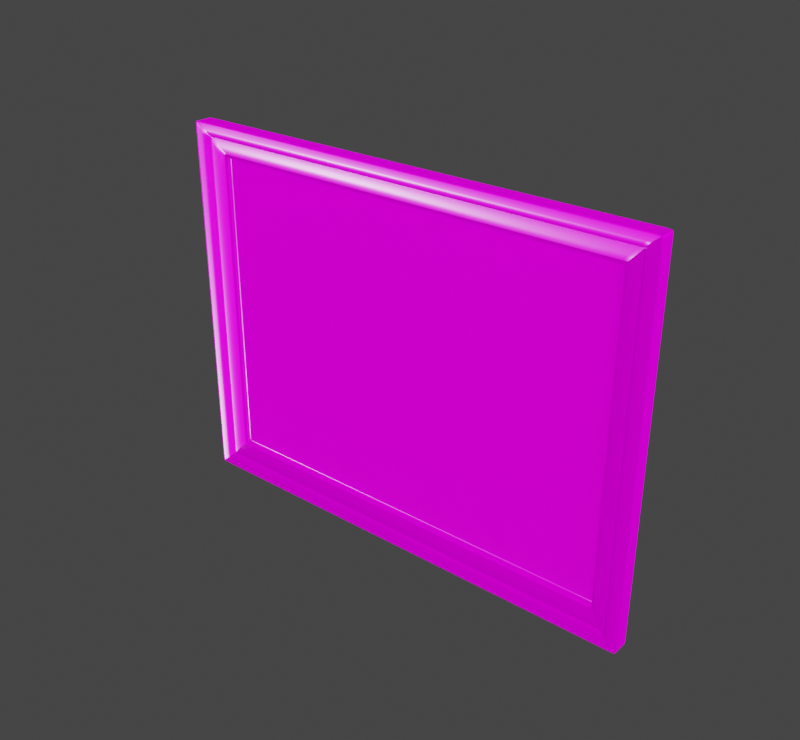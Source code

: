 # Source: fancy_picture_frame_01_4k.blend  (saved by Blender 2.93.20; exported with 4.5.12 LTS)
import bpy
from mathutils import Matrix  # noqa: F401  (used for matrix-valued properties, if any)

bpy.ops.wm.read_factory_settings(use_empty=True)
scene = bpy.context.scene
scene.name = 'Scene'

# ---- collections
col_fancy_picture_frame_01 = bpy.data.collections.new('fancy_picture_frame_01'); scene.collection.children.link(col_fancy_picture_frame_01)

# ---- images (referenced by path relative to the original .blend; pixels are not part of the script)
import os
ASSET_DIR = os.environ.get("B2B_ASSET_DIR", "")  # directory of the original .blend (textures are referenced by path, not embedded)
HERE = os.path.dirname(os.path.abspath(__file__))  # packed textures are extracted next to this script under _unpacked/

def load_image(name, relpath, width, height, colorspace="sRGB"):
    """Load a texture the original file referenced (path relative to the .blend, or extracted next to this script)."""
    p = next((c for c in (os.path.join(HERE, relpath), os.path.join(ASSET_DIR, relpath)) if relpath and os.path.exists(c)), "")
    if p:
        img = bpy.data.images.load(p, check_existing=True)
        img.name = name
    else:  # same state as the original file: an image datablock whose file is absent (Cycles renders it pink)
        img = bpy.data.images.new(name, width, height)
        img.source = "FILE"
        img.filepath = "//" + (relpath or name)
    img.colorspace_settings.name = colorspace
    return img
img_fancy_picture_frame_01_diff_png = load_image('fancy_picture_frame_01_diff.png', 'textures/fancy_picture_frame_01_diff_4k.jpg', 1024, 1024, 'sRGB')
img_fancy_picture_frame_01_rough_png = load_image('fancy_picture_frame_01_rough.png', 'textures/fancy_picture_frame_01_rough_4k.jpg', 1024, 1024, 'Non-Color')
img_fancy_picture_frame_01_nor_gl_png = load_image('fancy_picture_frame_01_nor_gl.png', 'textures/fancy_picture_frame_01_nor_gl_4k.exr', 1024, 1024, 'Non-Color')
img_fancy_picture_frame_01_canvas_diff_png = load_image('fancy_picture_frame_01_canvas_diff.png', 'textures/fancy_picture_frame_01_canvas_diff_4k.png', 1024, 1024, 'sRGB')
img_fancy_picture_frame_01_canvas_rough_png = load_image('fancy_picture_frame_01_canvas_rough.png', 'textures/fancy_picture_frame_01_canvas_rough_4k.png', 1024, 1024, 'Non-Color')
img_fancy_picture_frame_01_canvas_nor_gl_png = load_image('fancy_picture_frame_01_canvas_nor_gl.png', 'textures/fancy_picture_frame_01_canvas_nor_gl_4k.png', 1024, 1024, 'Non-Color')
img_teufelsberg_inner_2k_hdr_001 = load_image('teufelsberg_inner_2k.hdr.001', 'teufelsberg_inner_2k.hdr', 1024, 1024, 'Linear Rec.709')

# ---- materials (node trees are filled in below, after node groups)
mat_fancy_picture_frame_01 = bpy.data.materials.new('fancy_picture_frame_01')
mat_fancy_picture_frame_01_canvas = bpy.data.materials.new('fancy_picture_frame_01_canvas')

# ---- material node trees
mat_fancy_picture_frame_01.use_nodes = True; mat_fancy_picture_frame_01.node_tree.nodes.clear()
_N = mat_fancy_picture_frame_01.node_tree.nodes; _L = mat_fancy_picture_frame_01.node_tree.links
n0 = _N.new('ShaderNodeOutputMaterial'); n0.name = 'Material Output'; n0.location = (300, 300)
n1 = _N.new('ShaderNodeBsdfPrincipled'); n1.name = 'Principled BSDF'; n1.location = (10, 300)
n1.distribution = 'GGX'
n1.subsurface_method = 'BURLEY'
n1.inputs[3].default_value = 1.45
n1.inputs[27].default_value = (0.0, 0.0, 0.0, 1.0)
n1.inputs[28].default_value = 1.0
n2 = _N.new('ShaderNodeTexImage'); n2.name = 'Image Texture'; n2.location = (91, -33)
n2.label = 'Base Color'
n2.image = img_fancy_picture_frame_01_diff_png
n3 = _N.new('ShaderNodeTexImage'); n3.name = 'Image Texture.001'; n3.location = (91, -313)
n3.label = 'Roughness'
n3.image = img_fancy_picture_frame_01_rough_png
n4 = _N.new('ShaderNodeTexImage'); n4.name = 'Image Texture.002'; n4.location = (91, -593)
n4.label = 'Normal'
n4.image = img_fancy_picture_frame_01_nor_gl_png
n5 = _N.new('ShaderNodeNormalMap'); n5.name = 'Normal Map'; n5.location = (-240, -60)
n6 = _N.new('ShaderNodeMapping'); n6.name = 'Mapping'; n6.location = (233, -33)
n7 = _N.new('NodeReroute'); n7.name = 'Reroute'; n7.location = (41, -488)
n7.width = 16
n7.socket_idname = 'NodeSocketVector'
n8 = _N.new('ShaderNodeTexCoord'); n8.name = 'Texture Coordinate'; n8.location = (33, -33)
n9 = _N.new('NodeFrame'); n9.name = 'Frame'; n9.location = (-1273, 333)
n9.label = 'Mapping'
n9.width = 405
n10 = _N.new('NodeFrame'); n10.name = 'Frame.001'; n10.location = (-631, 533)
n10.label = 'Textures'
n10.width = 364
n2.parent = n10
n3.parent = n10
n4.parent = n10
n6.parent = n9
n7.parent = n10
n8.parent = n9
_L.new(n1.outputs[0], n0.inputs[0])
_L.new(n2.outputs[0], n1.inputs[0])
_L.new(n3.outputs[0], n1.inputs[2])
_L.new(n4.outputs[0], n5.inputs[1])
_L.new(n5.outputs[0], n1.inputs[5])
_L.new(n7.outputs[0], n2.inputs[0])
_L.new(n7.outputs[0], n3.inputs[0])
_L.new(n7.outputs[0], n4.inputs[0])
_L.new(n6.outputs[0], n7.inputs[0])
_L.new(n8.outputs[2], n6.inputs[0])
n0.is_active_output = True
mat_fancy_picture_frame_01_canvas.use_nodes = True; mat_fancy_picture_frame_01_canvas.node_tree.nodes.clear()
_N = mat_fancy_picture_frame_01_canvas.node_tree.nodes; _L = mat_fancy_picture_frame_01_canvas.node_tree.links
n0 = _N.new('ShaderNodeOutputMaterial'); n0.name = 'Material Output'; n0.location = (300, 300)
n1 = _N.new('ShaderNodeBsdfPrincipled'); n1.name = 'Principled BSDF'; n1.location = (10, 300)
n1.distribution = 'GGX'
n1.subsurface_method = 'BURLEY'
n1.inputs[3].default_value = 1.45
n1.inputs[27].default_value = (0.0, 0.0, 0.0, 1.0)
n1.inputs[28].default_value = 1.0
n2 = _N.new('ShaderNodeTexImage'); n2.name = 'Image Texture'; n2.location = (91, -33)
n2.label = 'Base Color'
n2.image = img_fancy_picture_frame_01_canvas_diff_png
n3 = _N.new('ShaderNodeTexImage'); n3.name = 'Image Texture.001'; n3.location = (91, -313)
n3.label = 'Roughness'
n3.image = img_fancy_picture_frame_01_canvas_rough_png
n4 = _N.new('ShaderNodeTexImage'); n4.name = 'Image Texture.002'; n4.location = (91, -593)
n4.label = 'Normal'
n4.image = img_fancy_picture_frame_01_canvas_nor_gl_png
n5 = _N.new('ShaderNodeNormalMap'); n5.name = 'Normal Map'; n5.location = (-240, -60)
n6 = _N.new('ShaderNodeMapping'); n6.name = 'Mapping'; n6.location = (233, -33)
n7 = _N.new('NodeReroute'); n7.name = 'Reroute'; n7.location = (41, -488)
n7.width = 16
n7.socket_idname = 'NodeSocketVector'
n8 = _N.new('ShaderNodeTexCoord'); n8.name = 'Texture Coordinate'; n8.location = (33, -33)
n9 = _N.new('NodeFrame'); n9.name = 'Frame'; n9.location = (-1273, 333)
n9.label = 'Mapping'
n9.width = 405
n10 = _N.new('NodeFrame'); n10.name = 'Frame.001'; n10.location = (-631, 533)
n10.label = 'Textures'
n10.width = 364
n2.parent = n10
n3.parent = n10
n4.parent = n10
n6.parent = n9
n7.parent = n10
n8.parent = n9
_L.new(n1.outputs[0], n0.inputs[0])
_L.new(n2.outputs[0], n1.inputs[0])
_L.new(n3.outputs[0], n1.inputs[2])
_L.new(n4.outputs[0], n5.inputs[1])
_L.new(n5.outputs[0], n1.inputs[5])
_L.new(n7.outputs[0], n2.inputs[0])
_L.new(n7.outputs[0], n3.inputs[0])
_L.new(n7.outputs[0], n4.inputs[0])
_L.new(n6.outputs[0], n7.inputs[0])
_L.new(n8.outputs[2], n6.inputs[0])
n0.is_active_output = True

# ---- world
world_world_001 = bpy.data.worlds.new('World.001'); scene.world = world_world_001
world_world_001.use_nodes = True; world_world_001.node_tree.nodes.clear()
_N = world_world_001.node_tree.nodes; _L = world_world_001.node_tree.links
n0 = _N.new('ShaderNodeOutputWorld'); n0.name = 'World Output'; n0.location = (450, 300)
n1 = _N.new('ShaderNodeBackground'); n1.name = 'Background.001'; n1.location = (22, 121)
n1.inputs[0].default_value = (0.05, 0.05, 0.05, 1.0)
n2 = _N.new('ShaderNodeMixShader'); n2.name = 'Mix Shader'; n2.location = (230, 316)
n3 = _N.new('ShaderNodeLightPath'); n3.name = 'Light Path'; n3.location = (54, 743)
n4 = _N.new('ShaderNodeTexCoord'); n4.name = 'Texture Coordinate'; n4.location = (-907, 368)
n5 = _N.new('ShaderNodeMapping'); n5.name = 'Mapping'; n5.location = (-707, 385)
n5.width = 240
n5.inputs[2].default_value = (0.0, 0.0, 3.142)
n6 = _N.new('ShaderNodeBackground'); n6.name = 'Background'; n6.location = (10, 300)
n6.inputs[1].default_value = 1.2
n7 = _N.new('ShaderNodeTexEnvironment'); n7.name = 'Environment Texture'; n7.location = (-397, 361)
n7.width = 329
n7.image = img_teufelsberg_inner_2k_hdr_001
_L.new(n6.outputs[0], n2.inputs[1])
_L.new(n5.outputs[0], n7.inputs[0])
_L.new(n4.outputs[0], n5.inputs[0])
_L.new(n2.outputs[0], n0.inputs[0])
_L.new(n3.outputs[0], n2.inputs[0])
_L.new(n1.outputs[0], n2.inputs[2])
_L.new(n7.outputs[0], n6.inputs[0])
n0.is_active_output = True
world_world_001.use_sun_shadow = False
world_world_001.sun_shadow_jitter_overblur = 0.0

# ---- meshes
me_plane_004 = bpy.data.meshes.new('Plane.004')
me_plane_004.from_pydata([(0.2922, -0.02189, 0.2241), (0.3008, -0.02189, 0.2314), (0.2748, -0.01669, 0.2054), (0.2826, -0.016, 0.2142), (0.2874, -0.02084, 0.2193), (0.2838, -0.01723, 0.2155), (0.2656, -0.01261, 0.1961), (0.2654, -0.008232, 0.1957), (0.2613, -0.008232, 0.192), (0.2613, -0.005225, 0.192), (0.2655, -0.009329, 0.1958), (0.2613, -0.007427, 0.192), (0.2662, -0.01288, 0.1968), (0.3008, -0.001899, 0.2314), (0.2603, -0.009329, 0.1958), (0.2603, -0.008232, 0.1957), (0.2598, -0.007427, 0.1924), (0.2598, -0.005225, 0.1924), (0.2775, -0.016, 0.2142), (0.2697, -0.01669, 0.2054), (0.2956, -0.02189, 0.2321), (0.2871, -0.02189, 0.2241), (0.2598, -0.008232, 0.1924), (0.2611, -0.01288, 0.1968), (0.2823, -0.02084, 0.2193), (0.2787, -0.01723, 0.2155), (0.2605, -0.01261, 0.1961), (0.2956, -0.001899, 0.2321), (0.3015, -0.02189, 0.2272), (0.2922, -0.02189, 0.2192), (0.2654, -0.008232, 0.1909), (0.2656, -0.01261, 0.1912), (0.2838, -0.01723, 0.2106), (0.2874, -0.02084, 0.2144), (0.2826, -0.016, 0.2093), (0.2619, -0.008232, 0.1905), (0.2748, -0.01669, 0.2005), (0.2619, -0.005225, 0.1905), (0.2655, -0.009329, 0.1909), (0.2619, -0.007427, 0.1905), (0.2662, -0.01288, 0.1919), (0.3015, -0.001899, 0.2272), (0.3008, -0.01993, 0.2314), (0.2956, -0.01993, 0.2321), (0.3015, -0.01993, 0.2272), (0.2993, -0.02189, 0.2302), (0.2942, -0.02189, 0.2308), (0.3001, -0.02189, 0.2259), (0.2922, -0.02189, 0.1899), (0.2654, -0.008232, 0.1653), (0.2838, -0.01723, 0.1824), (0.2826, -0.016, 0.1813), (0.2619, -0.008232, 0.1625), (0.2619, -0.005225, 0.1625), (0.2655, -0.009329, 0.1654), (0.2619, -0.007427, 0.1625), (0.2662, -0.01288, 0.1662), (0.3015, -0.02189, 0.1968), (0.2656, -0.01261, 0.1656), (0.2874, -0.02084, 0.1857), (0.2748, -0.01669, 0.1737), (0.3015, -0.001899, 0.1968), (0.3015, -0.01993, 0.1968), (0.3001, -0.02189, 0.1957), (0.2288, -0.009329, 0.1958), (0.2257, -0.007427, 0.1924), (0.2439, -0.016, 0.2142), (0.2598, -0.02189, 0.2321), (0.2481, -0.02084, 0.2193), (0.229, -0.01261, 0.1961), (0.2598, -0.001899, 0.2321), (0.2288, -0.008232, 0.1957), (0.2257, -0.005225, 0.1924), (0.237, -0.01669, 0.2054), (0.2524, -0.02189, 0.2241), (0.2257, -0.008232, 0.1924), (0.2295, -0.01288, 0.1968), (0.245, -0.01723, 0.2155), (0.2598, -0.01993, 0.2321), (0.2586, -0.02189, 0.2308), (0.2635, -0.001899, 0.1926), (0.2576, -0.001899, 0.1926), (0.2635, -0.001899, 0.1877), (0.2635, -0.001899, 0.1809), (0.2218, -0.001899, 0.1926), (0.2573, -0.001899, 0.2294), (0.299, -0.001899, 0.1942), (0.299, -0.001899, 0.2246), (0.2931, -0.001899, 0.2294), (0.2982, -0.001899, 0.2288), (0.3008, -0.003725, 0.2314), (0.2956, -0.003725, 0.2321), (0.3015, -0.003725, 0.2272), (0.3015, -0.003725, 0.1968), (0.2598, -0.003725, 0.2321), (0.2576, -0.001899, 0.1795), (0.2218, -0.001899, 0.1795), (0.2218, -0.001899, 0.1861), (0.2576, -0.001899, 0.1861), (-0.2922, -0.02189, 0.2241), (-0.3008, -0.02189, 0.2314), (-0.2748, -0.01669, 0.2054), (-0.2826, -0.016, 0.2142), (-0.2874, -0.02084, 0.2193), (-0.2838, -0.01723, 0.2155), (-0.2656, -0.01261, 0.1961), (-0.2654, -0.008232, 0.1957), (-0.2613, -0.008232, 0.192), (-0.2613, -0.005225, 0.192), (-0.2655, -0.009329, 0.1958), (-0.2613, -0.007427, 0.192), (-0.2662, -0.01288, 0.1968), (5.463e-17, -0.02189, 0.2241), (5.639e-17, -0.02189, 0.2321), (4.932e-17, -0.01669, 0.2054), (5.112e-17, -0.016, 0.2142), (5.332e-17, -0.02084, 0.2193), (5.167e-17, -0.01723, 0.2155), (4.635e-17, -0.01261, 0.1961), (4.529e-17, -0.008232, 0.1957), (4.456e-17, -0.008232, 0.1924), (4.389e-17, -0.005225, 0.1924), (4.556e-17, -0.009329, 0.1958), (4.438e-17, -0.007427, 0.1924), (4.655e-17, -0.01288, 0.1968), (-0.3008, -0.001899, 0.2314), (5.195e-17, -0.001899, 0.2321), (-0.2603, -0.009329, 0.1958), (-0.2603, -0.008232, 0.1957), (-0.2598, -0.007427, 0.1924), (-0.2598, -0.005225, 0.1924), (-0.2775, -0.016, 0.2142), (-0.2697, -0.01669, 0.2054), (-0.2956, -0.02189, 0.2321), (-0.2871, -0.02189, 0.2241), (-0.2598, -0.008232, 0.1924), (-0.2611, -0.01288, 0.1968), (-0.2823, -0.02084, 0.2193), (-0.2787, -0.01723, 0.2155), (-0.2605, -0.01261, 0.1961), (-0.2956, -0.001899, 0.2321), (-0.3015, -0.02189, 0.2272), (-0.2922, -0.02189, 0.2192), (-0.2654, -0.008232, 0.1909), (-0.2656, -0.01261, 0.1912), (-0.2838, -0.01723, 0.2106), (-0.2874, -0.02084, 0.2144), (-0.2826, -0.016, 0.2093), (-0.2619, -0.008232, 0.1905), (-0.2748, -0.01669, 0.2005), (-0.2619, -0.005225, 0.1905), (-0.2655, -0.009329, 0.1909), (-0.2619, -0.007427, 0.1905), (-0.2662, -0.01288, 0.1919), (-0.3015, -0.001899, 0.2272), (-0.3008, -0.01993, 0.2314), (5.595e-17, -0.01993, 0.2321), (-0.2956, -0.01993, 0.2321), (-0.3015, -0.01993, 0.2272), (-0.2993, -0.02189, 0.2302), (5.612e-17, -0.02189, 0.2308), (-0.2942, -0.02189, 0.2308), (-0.3001, -0.02189, 0.2259), (-0.2922, -0.02189, 0.1899), (-0.2654, -0.008232, 0.1653), (-0.2838, -0.01723, 0.1824), (-0.2826, -0.016, 0.1813), (-0.2619, -0.008232, 0.1625), (-0.2619, -0.005225, 0.1625), (-0.2655, -0.009329, 0.1654), (-0.2619, -0.007427, 0.1625), (-0.2662, -0.01288, 0.1662), (-0.3015, -0.02189, 0.1968), (-0.2656, -0.01261, 0.1656), (-0.2874, -0.02084, 0.1857), (-0.2748, -0.01669, 0.1737), (-0.3015, -0.001899, 0.1968), (-0.3015, -0.01993, 0.1968), (-0.3001, -0.02189, 0.1957), (-0.2288, -0.009329, 0.1958), (-0.2257, -0.007427, 0.1924), (-0.2439, -0.016, 0.2142), (-0.2598, -0.02189, 0.2321), (-0.2481, -0.02084, 0.2193), (-0.229, -0.01261, 0.1961), (-0.2598, -0.001899, 0.2321), (-0.2288, -0.008232, 0.1957), (-0.2257, -0.005225, 0.1924), (-0.237, -0.01669, 0.2054), (-0.2524, -0.02189, 0.2241), (-0.2257, -0.008232, 0.1924), (-0.2295, -0.01288, 0.1968), (-0.245, -0.01723, 0.2155), (-0.2598, -0.01993, 0.2321), (-0.2586, -0.02189, 0.2308), (-0.2635, -0.001899, 0.1926), (4.319e-17, -0.001899, 0.1926), (-0.2576, -0.001899, 0.1926), (-0.2635, -0.001899, 0.1877), (-0.2635, -0.001899, 0.1809), (-0.2218, -0.001899, 0.1926), (-0.2573, -0.001899, 0.2294), (5.137e-17, -0.001899, 0.2294), (-0.299, -0.001899, 0.1942), (-0.299, -0.001899, 0.2246), (-0.2931, -0.001899, 0.2294), (-0.2982, -0.001899, 0.2288), (-0.3008, -0.003725, 0.2314), (-0.2956, -0.003725, 0.2321), (-0.3015, -0.003725, 0.2272), (5.236e-17, -0.003725, 0.2321), (-0.3015, -0.003725, 0.1968), (-0.2598, -0.003725, 0.2321), (-0.2576, -0.001899, 0.1795), (-0.2218, -0.001899, 0.1795), (-0.2218, -0.001899, 0.1861), (-0.2576, -0.001899, 0.1861), (4.027e-17, -0.001899, 0.1795), (4.174e-17, -0.001899, 0.1861), (0.3014, -0.02189, 1.653e-09), (0.2922, -0.02189, 1.653e-09), (0.2922, -0.02189, -0.2241), (0.3008, -0.02189, -0.2314), (0.2748, -0.01669, -0.2054), (0.2826, -0.016, -0.2142), (0.2874, -0.02084, -0.2193), (0.2838, -0.01723, -0.2155), (0.2656, -0.01261, -0.1961), (0.2654, -0.008232, -0.1957), (0.2613, -0.008232, -0.192), (0.2748, -0.01669, 1.26e-09), (0.2826, -0.016, 1.208e-09), (0.2874, -0.02084, 1.574e-09), (0.2838, -0.01723, 1.301e-09), (0.2656, -0.01261, 9.518e-10), (0.2654, -0.008232, 6.215e-10), (0.2619, -0.008232, 6.215e-10), (0.2613, -0.005225, -0.192), (0.2619, -0.005225, 3.944e-10), (0.2655, -0.009329, -0.1958), (0.2655, -0.009329, 7.043e-10), (0.2613, -0.007427, -0.192), (0.2619, -0.007427, 5.607e-10), (0.2662, -0.01288, -0.1968), (0.2662, -0.01288, 9.727e-10), (0.3014, -0.001899, 1.434e-10), (0.3008, -0.001899, -0.2314), (0.2603, -0.009329, -0.1958), (0.2603, -0.008232, -0.1957), (0.2598, -0.007427, -0.1924), (0.2598, -0.005225, -0.1924), (0.2775, -0.016, -0.2142), (0.2697, -0.01669, -0.2054), (0.2956, -0.02189, -0.2321), (0.2871, -0.02189, -0.2241), (0.2598, -0.008232, -0.1924), (0.2611, -0.01288, -0.1968), (0.2823, -0.02084, -0.2193), (0.2787, -0.01723, -0.2155), (0.2605, -0.01261, -0.1961), (0.2956, -0.001899, -0.2321), (0.3015, -0.02189, -0.2272), (0.2922, -0.02189, -0.2192), (0.2654, -0.008232, -0.1909), (0.2656, -0.01261, -0.1912), (0.2838, -0.01723, -0.2106), (0.2874, -0.02084, -0.2144), (0.2826, -0.016, -0.2093), (0.2619, -0.008232, -0.1905), (0.2748, -0.01669, -0.2005), (0.2619, -0.005225, -0.1905), (0.2655, -0.009329, -0.1909), (0.2619, -0.007427, -0.1905), (0.2662, -0.01288, -0.1919), (0.3015, -0.001899, -0.2272), (0.3008, -0.01993, -0.2314), (0.3014, -0.01993, 1.504e-09), (0.2956, -0.01993, -0.2321), (0.3015, -0.01993, -0.2272), (0.3, -0.02189, 1.653e-09), (0.2993, -0.02189, -0.2302), (0.2942, -0.02189, -0.2308), (0.3001, -0.02189, -0.2259), (0.2922, -0.02189, -0.1899), (0.2654, -0.008232, -0.1653), (0.2838, -0.01723, -0.1824), (0.2826, -0.016, -0.1813), (0.2619, -0.008232, -0.1625), (0.2619, -0.005225, -0.1625), (0.2655, -0.009329, -0.1654), (0.2619, -0.007427, -0.1625), (0.2662, -0.01288, -0.1662), (0.3015, -0.02189, -0.1968), (0.2656, -0.01261, -0.1656), (0.2874, -0.02084, -0.1857), (0.2748, -0.01669, -0.1737), (0.3015, -0.001899, -0.1968), (0.3015, -0.01993, -0.1968), (0.3001, -0.02189, -0.1957), (0.2288, -0.009329, -0.1958), (0.2257, -0.007427, -0.1924), (0.2439, -0.016, -0.2142), (0.2598, -0.02189, -0.2321), (0.2481, -0.02084, -0.2193), (0.229, -0.01261, -0.1961), (0.2598, -0.001899, -0.2321), (0.2288, -0.008232, -0.1957), (0.2257, -0.005225, -0.1924), (0.237, -0.01669, -0.2054), (0.2524, -0.02189, -0.2241), (0.2257, -0.008232, -0.1924), (0.2295, -0.01288, -0.1968), (0.245, -0.01723, -0.2155), (0.2598, -0.01993, -0.2321), (0.2586, -0.02189, -0.2308), (0.2633, -0.001899, 1.434e-10), (0.2635, -0.001899, -0.1926), (0.2576, -0.001899, -0.1926), (0.2635, -0.001899, -0.1877), (0.2635, -0.001899, -0.1809), (0.2218, -0.001899, -0.1926), (0.2573, -0.001899, -0.2294), (0.299, -0.001899, -0.1942), (0.299, -0.001899, -0.2246), (0.2931, -0.001899, -0.2294), (0.2989, -0.001899, 1.434e-10), (0.2982, -0.001899, -0.2288), (0.3008, -0.003725, -0.2314), (0.3014, -0.003725, 2.813e-10), (0.2956, -0.003725, -0.2321), (0.3015, -0.003725, -0.2272), (0.3015, -0.003725, -0.1968), (0.2598, -0.003725, -0.2321), (0.2576, -0.001899, 1.434e-10), (0.2218, -0.001899, 1.434e-10), (0.2576, -0.001899, -0.1795), (0.2218, -0.001899, -0.1795), (0.2218, -0.001899, -0.1861), (0.2576, -0.001899, -0.1861), (-0.3014, -0.02189, 1.653e-09), (-0.2922, -0.02189, 1.653e-09), (-0.2922, -0.02189, -0.2241), (-0.3008, -0.02189, -0.2314), (-0.2748, -0.01669, -0.2054), (-0.2826, -0.016, -0.2142), (-0.2874, -0.02084, -0.2193), (-0.2838, -0.01723, -0.2155), (-0.2656, -0.01261, -0.1961), (-0.2654, -0.008232, -0.1957), (-0.2613, -0.008232, -0.192), (-0.2748, -0.01669, 1.26e-09), (-0.2826, -0.016, 1.208e-09), (-0.2874, -0.02084, 1.574e-09), (-0.2838, -0.01723, 1.301e-09), (-0.2656, -0.01261, 9.518e-10), (-0.2654, -0.008232, 6.215e-10), (-0.2619, -0.008232, 6.215e-10), (-0.2613, -0.005225, -0.192), (-0.2619, -0.005225, 3.944e-10), (-0.2655, -0.009329, -0.1958), (-0.2655, -0.009329, 7.043e-10), (-0.2613, -0.007427, -0.192), (-0.2619, -0.007427, 5.607e-10), (-0.2662, -0.01288, -0.1968), (-0.2662, -0.01288, 9.727e-10), (-4.49e-17, -0.02189, -0.2241), (-4.667e-17, -0.02189, -0.2321), (-4.19e-17, -0.01669, -0.2054), (-4.401e-17, -0.016, -0.2142), (-4.407e-17, -0.02084, -0.2193), (-4.402e-17, -0.01723, -0.2155), (-4.075e-17, -0.01261, -0.1961), (-4.164e-17, -0.008232, -0.1957), (-4.09e-17, -0.008232, -0.1924), (-4.157e-17, -0.005225, -0.1924), (-4.141e-17, -0.009329, -0.1958), (-4.108e-17, -0.007427, -0.1924), (-4.083e-17, -0.01288, -0.1968), (-0.3014, -0.001899, 1.434e-10), (-0.3008, -0.001899, -0.2314), (-5.111e-17, -0.001899, -0.2321), (-0.2603, -0.009329, -0.1958), (-0.2603, -0.008232, -0.1957), (-0.2598, -0.007427, -0.1924), (-0.2598, -0.005225, -0.1924), (-0.2775, -0.016, -0.2142), (-0.2697, -0.01669, -0.2054), (-0.2956, -0.02189, -0.2321), (-0.2871, -0.02189, -0.2241), (-0.2598, -0.008232, -0.1924), (-0.2611, -0.01288, -0.1968), (-0.2823, -0.02084, -0.2193), (-0.2787, -0.01723, -0.2155), (-0.2605, -0.01261, -0.1961), (-0.2956, -0.001899, -0.2321), (-0.3015, -0.02189, -0.2272), (-0.2922, -0.02189, -0.2192), (-0.2654, -0.008232, -0.1909), (-0.2656, -0.01261, -0.1912), (-0.2838, -0.01723, -0.2106), (-0.2874, -0.02084, -0.2144), (-0.2826, -0.016, -0.2093), (-0.2619, -0.008232, -0.1905), (-0.2748, -0.01669, -0.2005), (-0.2619, -0.005225, -0.1905), (-0.2655, -0.009329, -0.1909), (-0.2619, -0.007427, -0.1905), (-0.2662, -0.01288, -0.1919), (-0.3015, -0.001899, -0.2272), (-0.3008, -0.01993, -0.2314), (-4.71e-17, -0.01993, -0.2321), (-0.3014, -0.01993, 1.504e-09), (-0.2956, -0.01993, -0.2321), (-0.3015, -0.01993, -0.2272), (-0.3, -0.02189, 1.653e-09), (-0.2993, -0.02189, -0.2302), (-4.639e-17, -0.02189, -0.2308), (-0.2942, -0.02189, -0.2308), (-0.3001, -0.02189, -0.2259), (-0.2922, -0.02189, -0.1899), (-0.2654, -0.008232, -0.1653), (-0.2838, -0.01723, -0.1824), (-0.2826, -0.016, -0.1813), (-0.2619, -0.008232, -0.1625), (-0.2619, -0.005225, -0.1625), (-0.2655, -0.009329, -0.1654), (-0.2619, -0.007427, -0.1625), (-0.2662, -0.01288, -0.1662), (-0.3015, -0.02189, -0.1968), (-0.2656, -0.01261, -0.1656), (-0.2874, -0.02084, -0.1857), (-0.2748, -0.01669, -0.1737), (-0.3015, -0.001899, -0.1968), (-0.3015, -0.01993, -0.1968), (-0.3001, -0.02189, -0.1957), (-0.2288, -0.009329, -0.1958), (-0.2257, -0.007427, -0.1924), (-0.2439, -0.016, -0.2142), (-0.2598, -0.02189, -0.2321), (-0.2481, -0.02084, -0.2193), (-0.229, -0.01261, -0.1961), (-0.2598, -0.001899, -0.2321), (-0.2288, -0.008232, -0.1957), (-0.2257, -0.005225, -0.1924), (-0.237, -0.01669, -0.2054), (-0.2524, -0.02189, -0.2241), (-0.2257, -0.008232, -0.1924), (-0.2295, -0.01288, -0.1968), (-0.245, -0.01723, -0.2155), (-0.2598, -0.01993, -0.2321), (-0.2586, -0.02189, -0.2308), (-0.2633, -0.001899, 1.434e-10), (-0.2635, -0.001899, -0.1926), (-4.234e-17, -0.001899, -0.1926), (-0.2576, -0.001899, -0.1926), (-0.2635, -0.001899, -0.1877), (-0.2635, -0.001899, -0.1809), (-0.2218, -0.001899, -0.1926), (-0.2573, -0.001899, -0.2294), (-5.053e-17, -0.001899, -0.2294), (-0.299, -0.001899, -0.1942), (-0.299, -0.001899, -0.2246), (-0.2931, -0.001899, -0.2294), (-0.2989, -0.001899, 1.434e-10), (-0.2982, -0.001899, -0.2288), (-0.3008, -0.003725, -0.2314), (-0.3014, -0.003725, 2.813e-10), (-0.2956, -0.003725, -0.2321), (-0.3015, -0.003725, -0.2272), (-5.07e-17, -0.003725, -0.2321), (-0.3015, -0.003725, -0.1968), (-0.2598, -0.003725, -0.2321), (-0.2576, -0.001899, 1.434e-10), (-0.2218, -0.001899, 1.434e-10), (-0.2576, -0.001899, -0.1795), (-0.2218, -0.001899, -0.1795), (-0.2218, -0.001899, -0.1861), (-0.2576, -0.001899, -0.1861), (4.217e-19, -0.001899, 1.434e-10), (-3.943e-17, -0.001899, -0.1795), (-4.09e-17, -0.001899, -0.1861)], [], [(63, 48, 220, 279), (54, 49, 235, 240), (59, 50, 233, 232), (50, 51, 231, 233), (49, 52, 236, 235), (56, 58, 234, 244), (51, 60, 230, 231), (29, 0, 4, 33), (39, 11, 9, 37), (58, 54, 240, 234), (35, 8, 11, 39), (60, 56, 244, 230), (71, 64, 122, 119), (72, 65, 123, 121), (73, 66, 115, 114), (79, 67, 113, 160), (75, 71, 119, 120), (76, 73, 114, 124), (77, 68, 116, 117), (65, 75, 120, 123), (68, 74, 112, 116), (64, 69, 118, 122), (69, 76, 124, 118), (66, 77, 117, 115), (91, 90, 13, 27), (93, 328, 245, 61), (94, 91, 27, 70), (3, 5, 25, 18), (6, 12, 23, 26), (10, 6, 26, 14), (4, 0, 21, 24), (11, 8, 22, 16), (5, 4, 24, 25), (12, 2, 19, 23), (8, 7, 15, 22), (45, 1, 20, 46), (2, 3, 18, 19), (9, 11, 16, 17), (7, 10, 14, 15), (90, 92, 41, 13), (2, 12, 40, 36), (52, 35, 39, 55), (6, 10, 38, 31), (55, 39, 37, 53), (48, 29, 33, 59), (3, 2, 36, 34), (12, 6, 31, 40), (7, 8, 35, 30), (5, 3, 34, 32), (4, 5, 32, 33), (10, 7, 30, 38), (45, 0, 29, 47), (1, 28, 44, 42), (67, 20, 43, 78), (57, 219, 276, 62), (20, 1, 42, 43), (1, 45, 47, 28), (0, 45, 46, 21), (74, 79, 160, 112), (57, 63, 279, 219), (28, 47, 63, 57), (28, 57, 62, 44), (220, 48, 59, 232), (242, 55, 53, 238), (236, 52, 55, 242), (92, 93, 61, 41), (36, 40, 56, 60), (31, 38, 54, 58), (34, 36, 60, 51), (40, 31, 58, 56), (30, 35, 52, 49), (32, 34, 51, 50), (33, 32, 50, 59), (38, 30, 49, 54), (47, 29, 48, 63), (21, 46, 79, 74), (113, 67, 78, 156), (210, 94, 70, 126), (18, 25, 77, 66), (26, 23, 76, 69), (14, 26, 69, 64), (24, 21, 74, 68), (16, 22, 75, 65), (25, 24, 68, 77), (23, 19, 73, 76), (22, 15, 71, 75), (46, 20, 67, 79), (19, 18, 66, 73), (17, 16, 65, 72), (15, 14, 64, 71), (202, 85, 84, 196), (87, 86, 83, 82), (85, 88, 81, 84), (86, 325, 315, 83), (89, 87, 82, 80), (88, 89, 80, 81), (27, 13, 89, 88), (13, 41, 87, 89), (61, 245, 325, 86), (70, 27, 88, 85), (41, 61, 86, 87), (126, 70, 85, 202), (156, 78, 94, 210), (44, 62, 93, 92), (42, 44, 92, 90), (78, 43, 91, 94), (62, 276, 328, 93), (43, 42, 90, 91), (96, 95, 333, 334), (97, 98, 95, 96), (84, 81, 98, 97), (98, 81, 80, 82), (95, 98, 82, 83), (333, 95, 83, 315), (97, 96, 217, 218), (96, 334, 478, 217), (84, 97, 218, 196), (178, 414, 340, 163), (169, 360, 355, 164), (174, 352, 353, 165), (165, 353, 351, 166), (164, 355, 356, 167), (171, 364, 354, 173), (166, 351, 350, 175), (142, 146, 103, 99), (152, 150, 108, 110), (173, 354, 360, 169), (148, 152, 110, 107), (175, 350, 364, 171), (186, 119, 122, 179), (187, 121, 123, 180), (188, 114, 115, 181), (194, 160, 113, 182), (190, 120, 119, 186), (191, 124, 114, 188), (192, 117, 116, 183), (180, 123, 120, 190), (183, 116, 112, 189), (179, 122, 118, 184), (184, 118, 124, 191), (181, 115, 117, 192), (208, 140, 125, 207), (211, 176, 378, 466), (212, 185, 140, 208), (102, 131, 138, 104), (105, 139, 136, 111), (109, 127, 139, 105), (103, 137, 134, 99), (110, 129, 135, 107), (104, 138, 137, 103), (111, 136, 132, 101), (107, 135, 128, 106), (159, 161, 133, 100), (101, 132, 131, 102), (108, 130, 129, 110), (106, 128, 127, 109), (207, 125, 154, 209), (101, 149, 153, 111), (167, 170, 152, 148), (105, 144, 151, 109), (170, 168, 150, 152), (163, 174, 146, 142), (102, 147, 149, 101), (111, 153, 144, 105), (106, 143, 148, 107), (104, 145, 147, 102), (103, 146, 145, 104), (109, 151, 143, 106), (159, 162, 142, 99), (100, 155, 158, 141), (182, 193, 157, 133), (172, 177, 411, 339), (133, 157, 155, 100), (100, 141, 162, 159), (99, 134, 161, 159), (189, 112, 160, 194), (172, 339, 414, 178), (141, 172, 178, 162), (141, 158, 177, 172), (340, 352, 174, 163), (362, 358, 168, 170), (356, 362, 170, 167), (209, 154, 176, 211), (149, 175, 171, 153), (144, 173, 169, 151), (147, 166, 175, 149), (153, 171, 173, 144), (143, 164, 167, 148), (145, 165, 166, 147), (146, 174, 165, 145), (151, 169, 164, 143), (162, 178, 163, 142), (134, 189, 194, 161), (113, 156, 193, 182), (210, 126, 185, 212), (131, 181, 192, 138), (139, 184, 191, 136), (127, 179, 184, 139), (137, 183, 189, 134), (129, 180, 190, 135), (138, 192, 183, 137), (136, 191, 188, 132), (135, 190, 186, 128), (161, 194, 182, 133), (132, 188, 181, 131), (130, 187, 180, 129), (128, 186, 179, 127), (202, 196, 200, 201), (204, 198, 199, 203), (201, 200, 197, 205), (203, 199, 451, 463), (206, 195, 198, 204), (205, 197, 195, 206), (140, 205, 206, 125), (125, 206, 204, 154), (176, 203, 463, 378), (185, 201, 205, 140), (154, 204, 203, 176), (126, 202, 201, 185), (156, 210, 212, 193), (158, 209, 211, 177), (155, 207, 209, 158), (193, 212, 208, 157), (177, 211, 466, 411), (157, 208, 207, 155), (214, 473, 472, 213), (215, 214, 213, 216), (200, 215, 216, 197), (216, 198, 195, 197), (213, 199, 198, 216), (472, 451, 199, 213), (215, 218, 217, 214), (214, 217, 478, 473), (200, 196, 218, 215), (298, 279, 220, 283), (289, 240, 235, 284), (294, 232, 233, 285), (285, 233, 231, 286), (284, 235, 236, 287), (291, 244, 234, 293), (286, 231, 230, 295), (262, 266, 225, 221), (272, 270, 237, 241), (293, 234, 240, 289), (268, 272, 241, 229), (295, 230, 244, 291), (306, 372, 375, 299), (307, 374, 376, 300), (308, 367, 368, 301), (314, 416, 366, 302), (310, 373, 372, 306), (311, 377, 367, 308), (312, 370, 369, 303), (300, 376, 373, 310), (303, 369, 365, 309), (299, 375, 371, 304), (304, 371, 377, 311), (301, 368, 370, 312), (329, 260, 246, 327), (331, 296, 245, 328), (332, 305, 260, 329), (224, 251, 258, 226), (227, 259, 256, 243), (239, 247, 259, 227), (225, 257, 254, 221), (241, 249, 255, 229), (226, 258, 257, 225), (243, 256, 252, 223), (229, 255, 248, 228), (280, 281, 253, 222), (223, 252, 251, 224), (237, 250, 249, 241), (228, 248, 247, 239), (327, 246, 274, 330), (223, 269, 273, 243), (287, 290, 272, 268), (227, 264, 271, 239), (290, 288, 270, 272), (283, 294, 266, 262), (224, 267, 269, 223), (243, 273, 264, 227), (228, 263, 268, 229), (226, 265, 267, 224), (225, 266, 265, 226), (239, 271, 263, 228), (280, 282, 262, 221), (222, 275, 278, 261), (302, 313, 277, 253), (292, 297, 276, 219), (253, 277, 275, 222), (222, 261, 282, 280), (221, 254, 281, 280), (309, 365, 416, 314), (292, 219, 279, 298), (261, 292, 298, 282), (261, 278, 297, 292), (220, 232, 294, 283), (242, 238, 288, 290), (236, 242, 290, 287), (330, 274, 296, 331), (269, 295, 291, 273), (264, 293, 289, 271), (267, 286, 295, 269), (273, 291, 293, 264), (263, 284, 287, 268), (265, 285, 286, 267), (266, 294, 285, 265), (271, 289, 284, 263), (282, 298, 283, 262), (254, 309, 314, 281), (366, 410, 313, 302), (469, 380, 305, 332), (251, 301, 312, 258), (259, 304, 311, 256), (247, 299, 304, 259), (257, 303, 309, 254), (249, 300, 310, 255), (258, 312, 303, 257), (256, 311, 308, 252), (255, 310, 306, 248), (281, 314, 302, 253), (252, 308, 301, 251), (250, 307, 300, 249), (248, 306, 299, 247), (459, 453, 320, 321), (323, 318, 319, 322), (321, 320, 317, 324), (322, 319, 315, 325), (326, 316, 318, 323), (324, 317, 316, 326), (260, 324, 326, 246), (246, 326, 323, 274), (296, 322, 325, 245), (305, 321, 324, 260), (274, 323, 322, 296), (380, 459, 321, 305), (410, 469, 332, 313), (278, 330, 331, 297), (275, 327, 330, 278), (313, 332, 329, 277), (297, 331, 328, 276), (277, 329, 327, 275), (336, 334, 333, 335), (337, 336, 335, 338), (320, 337, 338, 317), (338, 318, 316, 317), (335, 319, 318, 338), (333, 315, 319, 335), (337, 480, 479, 336), (336, 479, 478, 334), (320, 453, 480, 337), (434, 419, 340, 414), (425, 420, 355, 360), (430, 421, 353, 352), (421, 422, 351, 353), (420, 423, 356, 355), (427, 429, 354, 364), (422, 431, 350, 351), (396, 341, 345, 400), (406, 361, 357, 404), (429, 425, 360, 354), (402, 349, 361, 406), (431, 427, 364, 350), (442, 435, 375, 372), (443, 436, 376, 374), (444, 437, 368, 367), (450, 438, 366, 416), (446, 442, 372, 373), (447, 444, 367, 377), (448, 439, 369, 370), (436, 446, 373, 376), (439, 445, 365, 369), (435, 440, 371, 375), (440, 447, 377, 371), (437, 448, 370, 368), (467, 465, 379, 394), (470, 466, 378, 432), (471, 467, 394, 441), (344, 346, 392, 385), (347, 363, 390, 393), (359, 347, 393, 381), (345, 341, 388, 391), (361, 349, 389, 383), (346, 345, 391, 392), (363, 343, 386, 390), (349, 348, 382, 389), (415, 342, 387, 417), (343, 344, 385, 386), (357, 361, 383, 384), (348, 359, 381, 382), (465, 468, 408, 379), (343, 363, 407, 403), (423, 402, 406, 426), (347, 359, 405, 398), (426, 406, 404, 424), (419, 396, 400, 430), (344, 343, 403, 401), (363, 347, 398, 407), (348, 349, 402, 397), (346, 344, 401, 399), (345, 346, 399, 400), (359, 348, 397, 405), (415, 341, 396, 418), (342, 395, 413, 409), (438, 387, 412, 449), (428, 339, 411, 433), (387, 342, 409, 412), (342, 415, 418, 395), (341, 415, 417, 388), (445, 450, 416, 365), (428, 434, 414, 339), (395, 418, 434, 428), (395, 428, 433, 413), (340, 419, 430, 352), (362, 426, 424, 358), (356, 423, 426, 362), (468, 470, 432, 408), (403, 407, 427, 431), (398, 405, 425, 429), (401, 403, 431, 422), (407, 398, 429, 427), (397, 402, 423, 420), (399, 401, 422, 421), (400, 399, 421, 430), (405, 397, 420, 425), (418, 396, 419, 434), (388, 417, 450, 445), (366, 438, 449, 410), (469, 471, 441, 380), (385, 392, 448, 437), (393, 390, 447, 440), (381, 393, 440, 435), (391, 388, 445, 439), (383, 389, 446, 436), (392, 391, 439, 448), (390, 386, 444, 447), (389, 382, 442, 446), (417, 387, 438, 450), (386, 385, 437, 444), (384, 383, 436, 443), (382, 381, 435, 442), (459, 458, 457, 453), (461, 460, 456, 455), (458, 462, 454, 457), (460, 463, 451, 456), (464, 461, 455, 452), (462, 464, 452, 454), (394, 379, 464, 462), (379, 408, 461, 464), (432, 378, 463, 460), (441, 394, 462, 458), (408, 432, 460, 461), (380, 441, 458, 459), (410, 449, 471, 469), (413, 433, 470, 468), (409, 413, 468, 465), (449, 412, 467, 471), (433, 411, 466, 470), (412, 409, 465, 467), (475, 474, 472, 473), (476, 477, 474, 475), (457, 454, 477, 476), (477, 454, 452, 455), (474, 477, 455, 456), (472, 474, 456, 451), (476, 475, 479, 480), (475, 473, 478, 479), (457, 476, 480, 453)])
me_plane_004.polygons.foreach_set('use_smooth', [True] * 468)
_uv = me_plane_004.uv_layers.new(name='UVMap')
_uv.uv.foreach_set('vector', [0.0638, 0.8531, 0.07324, 0.8404, 0.3818, 0.8405, 0.3818, 0.8531, 0.09031, 0.9441, 0.09045, 0.9423, 0.359, 0.9423, 0.359, 0.9441, 0.08001, 0.8324, 0.08543, 0.8241, 0.3818, 0.8242, 0.3818, 0.8325, 0.08543, 0.8241, 0.08719, 0.8212, 0.3818, 0.8214, 0.3818, 0.8242, 0.5851, 0.6624, 0.5794, 0.6578, 0.5794, 0.3936, 0.5851, 0.3936, 0.08902, 0.9506, 0.08991, 0.9495, 0.359, 0.9495, 0.359, 0.9506, 0.06446, 0.9785, 0.07684, 0.9658, 0.359, 0.9658, 0.359, 0.9785, 0.02553, 0.8405, 0.01753, 0.8405, 0.02539, 0.8324, 0.03335, 0.8324, 0.578, 0.7031, 0.5778, 0.7055, 0.5744, 0.7054, 0.5745, 0.703, 0.08991, 0.9495, 0.09031, 0.9441, 0.359, 0.9441, 0.359, 0.9495, 0.5794, 0.7032, 0.5788, 0.7057, 0.5778, 0.7055, 0.578, 0.7031, 0.07684, 0.9658, 0.08902, 0.9506, 0.359, 0.9506, 0.359, 0.9658, 0.7738, 0.1611, 0.7755, 0.161, 0.7755, 0.5328, 0.7738, 0.5328, 0.07268, 0.03057, 0.07268, 0.027, 0.4397, 0.02699, 0.4397, 0.03058, 0.7974, 0.1477, 0.8117, 0.1365, 0.8117, 0.5328, 0.7974, 0.5328, 0.962, 0.08725, 0.964, 0.0852, 0.964, 0.5073, 0.962, 0.5073, 0.07268, 0.02569, 0.06767, 0.02031, 0.4397, 0.02029, 0.4397, 0.02568, 0.782, 0.1599, 0.7974, 0.1477, 0.7974, 0.5328, 0.782, 0.5328, 0.9345, 0.1094, 0.9431, 0.1042, 0.9431, 0.5073, 0.9345, 0.5073, 0.07268, 0.027, 0.07268, 0.02569, 0.4397, 0.02568, 0.4397, 0.02699, 0.9431, 0.1042, 0.9511, 0.09732, 0.9511, 0.5073, 0.9431, 0.5073, 0.7755, 0.161, 0.7809, 0.1608, 0.7809, 0.5328, 0.7755, 0.5328, 0.7809, 0.1608, 0.782, 0.1599, 0.782, 0.5328, 0.7809, 0.5328, 0.9317, 0.1111, 0.9345, 0.1094, 0.9345, 0.5073, 0.9317, 0.5073, 0.9935, 0.02712, 0.9935, 0.01864, 0.9964, 0.01864, 0.9965, 0.02711, 0.06206, 0.885, 0.3818, 0.8849, 0.3818, 0.8879, 0.06206, 0.8879, 0.9935, 0.08519, 0.9935, 0.02712, 0.9965, 0.02711, 0.9965, 0.08519, 0.9317, 0.04823, 0.9345, 0.04623, 0.9345, 0.05456, 0.9317, 0.05655, 0.7809, 0.1012, 0.782, 0.1002, 0.782, 0.1085, 0.7809, 0.1095, 0.7755, 0.1015, 0.7809, 0.1012, 0.7809, 0.1095, 0.7755, 0.1098, 0.9431, 0.04037, 0.9512, 0.03248, 0.9511, 0.04086, 0.9431, 0.04871, 0.01493, 0.02725, 0.01479, 0.02613, 0.01725, 0.02566, 0.01736, 0.02701, 0.9345, 0.04623, 0.9431, 0.04037, 0.9431, 0.04871, 0.9345, 0.05456, 0.782, 0.1002, 0.7974, 0.08632, 0.7974, 0.09465, 0.782, 0.1085, 0.01479, 0.02613, 0.008615, 0.02003, 0.01663, 0.02028, 0.01725, 0.02566, 0.9614, 0.02104, 0.9637, 0.01882, 0.9641, 0.02722, 0.9621, 0.02948, 0.7974, 0.08632, 0.8117, 0.07368, 0.8117, 0.082, 0.7974, 0.09465, 0.01504, 0.03063, 0.01493, 0.02725, 0.01736, 0.02701, 0.01744, 0.03055, 0.7738, 0.1016, 0.7755, 0.1015, 0.7755, 0.1098, 0.7738, 0.1099, 0.005692, 0.8849, 0.01269, 0.8849, 0.01268, 0.8879, 0.005686, 0.8879, 0.02529, 0.9658, 0.03935, 0.9506, 0.0473, 0.9506, 0.03323, 0.9658, 0.5794, 0.6578, 0.5794, 0.7032, 0.578, 0.7031, 0.5781, 0.6578, 0.04037, 0.9495, 0.04084, 0.9441, 0.04878, 0.9441, 0.04832, 0.9495, 0.5781, 0.6578, 0.578, 0.7031, 0.5745, 0.703, 0.5745, 0.6578, 0.07324, 0.8404, 0.02553, 0.8405, 0.03335, 0.8324, 0.08001, 0.8324, 0.011, 0.9785, 0.02529, 0.9658, 0.03323, 0.9658, 0.01894, 0.9785, 0.03935, 0.9506, 0.04037, 0.9495, 0.04832, 0.9495, 0.0473, 0.9506, 0.5854, 0.7113, 0.5788, 0.7057, 0.5794, 0.7032, 0.5851, 0.7037, 0.03165, 0.8241, 0.03369, 0.8213, 0.04164, 0.8213, 0.0396, 0.8241, 0.02539, 0.8324, 0.03165, 0.8241, 0.0396, 0.8241, 0.03335, 0.8324, 0.04084, 0.9441, 0.041, 0.9423, 0.04894, 0.9423, 0.04878, 0.9441, 0.007781, 0.8523, 0.01753, 0.8405, 0.02553, 0.8405, 0.01473, 0.8532, 0.00593, 0.8551, 0.01284, 0.8555, 0.01276, 0.8586, 0.005785, 0.8584, 0.964, 0.0852, 0.9641, 0.02722, 0.9672, 0.02718, 0.9672, 0.0852, 0.06206, 0.8554, 0.3818, 0.8554, 0.3818, 0.8586, 0.06207, 0.8586, 0.9641, 0.02722, 0.9637, 0.01882, 0.967, 0.01873, 0.9672, 0.02718, 0.00593, 0.8551, 0.007781, 0.8523, 0.01473, 0.8532, 0.01284, 0.8555, 0.9512, 0.03248, 0.9614, 0.02104, 0.9621, 0.02948, 0.9511, 0.04086, 0.9511, 0.09732, 0.962, 0.08725, 0.962, 0.5073, 0.9511, 0.5073, 0.06206, 0.8554, 0.0638, 0.8531, 0.3818, 0.8531, 0.3818, 0.8554, 0.01284, 0.8555, 0.01473, 0.8532, 0.0638, 0.8531, 0.06206, 0.8554, 0.01284, 0.8555, 0.06206, 0.8554, 0.06207, 0.8586, 0.01276, 0.8586, 0.3818, 0.8405, 0.07324, 0.8404, 0.08001, 0.8324, 0.3818, 0.8325, 0.578, 0.3936, 0.5781, 0.6578, 0.5745, 0.6578, 0.5744, 0.3936, 0.5794, 0.3936, 0.5794, 0.6578, 0.5781, 0.6578, 0.578, 0.3936, 0.01269, 0.8849, 0.06206, 0.885, 0.06206, 0.8879, 0.01268, 0.8879, 0.03323, 0.9658, 0.0473, 0.9506, 0.08902, 0.9506, 0.07684, 0.9658, 0.04832, 0.9495, 0.04878, 0.9441, 0.09031, 0.9441, 0.08991, 0.9495, 0.01894, 0.9785, 0.03323, 0.9658, 0.07684, 0.9658, 0.06446, 0.9785, 0.0473, 0.9506, 0.04832, 0.9495, 0.08991, 0.9495, 0.08902, 0.9506, 0.5851, 0.7037, 0.5794, 0.7032, 0.5794, 0.6578, 0.5851, 0.6624, 0.0396, 0.8241, 0.04164, 0.8213, 0.08719, 0.8212, 0.08543, 0.8241, 0.03335, 0.8324, 0.0396, 0.8241, 0.08543, 0.8241, 0.08001, 0.8324, 0.04878, 0.9441, 0.04894, 0.9423, 0.09045, 0.9423, 0.09031, 0.9441, 0.01473, 0.8532, 0.02553, 0.8405, 0.07324, 0.8404, 0.0638, 0.8531, 0.9511, 0.04086, 0.9621, 0.02948, 0.962, 0.08725, 0.9511, 0.09732, 0.964, 0.5073, 0.964, 0.0852, 0.9672, 0.0852, 0.9672, 0.5073, 0.9935, 0.5073, 0.9935, 0.08519, 0.9965, 0.08519, 0.9965, 0.5073, 0.9317, 0.05655, 0.9345, 0.05456, 0.9345, 0.1094, 0.9317, 0.1111, 0.7809, 0.1095, 0.782, 0.1085, 0.782, 0.1599, 0.7809, 0.1608, 0.7755, 0.1098, 0.7809, 0.1095, 0.7809, 0.1608, 0.7755, 0.161, 0.9431, 0.04871, 0.9511, 0.04086, 0.9511, 0.09732, 0.9431, 0.1042, 0.01736, 0.02701, 0.01725, 0.02566, 0.07268, 0.02569, 0.07268, 0.027, 0.9345, 0.05456, 0.9431, 0.04871, 0.9431, 0.1042, 0.9345, 0.1094, 0.782, 0.1085, 0.7974, 0.09465, 0.7974, 0.1477, 0.782, 0.1599, 0.01725, 0.02566, 0.01663, 0.02028, 0.06767, 0.02031, 0.07268, 0.02569, 0.9621, 0.02948, 0.9641, 0.02722, 0.964, 0.0852, 0.962, 0.08725, 0.7974, 0.09465, 0.8117, 0.082, 0.8117, 0.1365, 0.7974, 0.1477, 0.01744, 0.03055, 0.01736, 0.02701, 0.07268, 0.027, 0.07268, 0.03057, 0.7738, 0.1099, 0.7755, 0.1098, 0.7755, 0.161, 0.7738, 0.1611, 0.01367, 0.3864, 0.01367, 0.08775, 0.05645, 0.129, 0.05645, 0.3864, 0.01934, 0.03939, 0.05464, 0.03941, 0.06997, 0.08061, 0.06212, 0.08061, 0.01367, 0.08775, 0.01367, 0.04624, 0.05645, 0.08746, 0.05645, 0.129, 0.05464, 0.03941, 0.28, 0.03955, 0.28, 0.08078, 0.06997, 0.08061, 0.01444, 0.04026, 0.01934, 0.03939, 0.06212, 0.08061, 0.05645, 0.08061, 0.01367, 0.04624, 0.01444, 0.04026, 0.05645, 0.08061, 0.05645, 0.08746, 0.01064, 0.04332, 0.01141, 0.03734, 0.01444, 0.04026, 0.01367, 0.04624, 0.01141, 0.03734, 0.01631, 0.03646, 0.01934, 0.03939, 0.01444, 0.04026, 0.0516, 0.03649, 0.28, 0.03663, 0.28, 0.03955, 0.05464, 0.03941, 0.01063, 0.08483, 0.01064, 0.04332, 0.01367, 0.04624, 0.01367, 0.08775, 0.01631, 0.03646, 0.0516, 0.03649, 0.05464, 0.03941, 0.01934, 0.03939, 0.01064, 0.3864, 0.01063, 0.08483, 0.01367, 0.08775, 0.01367, 0.3864, 0.9672, 0.5073, 0.9672, 0.0852, 0.9935, 0.08519, 0.9935, 0.5073, 0.01276, 0.8586, 0.06207, 0.8586, 0.06206, 0.885, 0.01269, 0.8849, 0.005785, 0.8584, 0.01276, 0.8586, 0.01269, 0.8849, 0.005692, 0.8849, 0.9672, 0.0852, 0.9672, 0.02718, 0.9935, 0.02712, 0.9935, 0.08519, 0.06207, 0.8586, 0.3818, 0.8586, 0.3818, 0.8849, 0.06206, 0.885, 0.9672, 0.02718, 0.967, 0.01873, 0.9935, 0.01864, 0.9935, 0.02712, 0.07168, 0.129, 0.07168, 0.08746, 0.28, 0.08746, 0.28, 0.129, 0.06399, 0.129, 0.06399, 0.08746, 0.07168, 0.08746, 0.07168, 0.129, 0.05645, 0.129, 0.05645, 0.08746, 0.06399, 0.08746, 0.06399, 0.129, 0.06399, 0.08746, 0.05645, 0.08746, 0.05645, 0.08061, 0.06212, 0.08061, 0.07168, 0.08746, 0.06399, 0.08746, 0.06212, 0.08061, 0.06997, 0.08061, 0.28, 0.08746, 0.07168, 0.08746, 0.06997, 0.08061, 0.28, 0.08078, 0.06399, 0.129, 0.07168, 0.129, 0.07168, 0.3864, 0.06399, 0.3864, 0.07168, 0.129, 0.28, 0.129, 0.28, 0.3864, 0.07168, 0.3864, 0.05645, 0.129, 0.06399, 0.129, 0.06399, 0.3864, 0.05645, 0.3864, 0.6997, 0.7748, 0.3818, 0.7747, 0.3818, 0.7622, 0.6903, 0.7621, 0.6308, 0.895, 0.3621, 0.895, 0.3621, 0.8932, 0.6307, 0.8932, 0.6835, 0.754, 0.3818, 0.7542, 0.3818, 0.7459, 0.6781, 0.7458, 0.6781, 0.7458, 0.3818, 0.7459, 0.3818, 0.7431, 0.6763, 0.7429, 0.6064, 0.1248, 0.6064, 0.3936, 0.6006, 0.3936, 0.6006, 0.1294, 0.6321, 0.9015, 0.3621, 0.9015, 0.3621, 0.9003, 0.6312, 0.9003, 0.6567, 0.9294, 0.3621, 0.9294, 0.3621, 0.9167, 0.6443, 0.9167, 0.738, 0.7621, 0.7302, 0.7541, 0.7381, 0.7541, 0.746, 0.7622, 0.5993, 0.0841, 0.5958, 0.0842, 0.5957, 0.08181, 0.5991, 0.08168, 0.6312, 0.9003, 0.3621, 0.9003, 0.3621, 0.895, 0.6308, 0.895, 0.6007, 0.08398, 0.5993, 0.0841, 0.5991, 0.08168, 0.6001, 0.08153, 0.6443, 0.9167, 0.3621, 0.9167, 0.3621, 0.9015, 0.6321, 0.9015, 0.7738, 0.9045, 0.7738, 0.5328, 0.7755, 0.5328, 0.7755, 0.9046, 0.8069, 0.03057, 0.4397, 0.03058, 0.4397, 0.02699, 0.8069, 0.027, 0.7974, 0.9179, 0.7974, 0.5328, 0.8117, 0.5328, 0.8117, 0.929, 0.962, 0.9274, 0.962, 0.5073, 0.964, 0.5073, 0.964, 0.9295, 0.8069, 0.02569, 0.4397, 0.02568, 0.4397, 0.02029, 0.8119, 0.02031, 0.782, 0.9057, 0.782, 0.5328, 0.7974, 0.5328, 0.7974, 0.9179, 0.9345, 0.9053, 0.9345, 0.5073, 0.9431, 0.5073, 0.9431, 0.9105, 0.8069, 0.027, 0.4397, 0.02699, 0.4397, 0.02568, 0.8069, 0.02569, 0.9431, 0.9105, 0.9431, 0.5073, 0.9511, 0.5073, 0.9511, 0.9174, 0.7755, 0.9046, 0.7755, 0.5328, 0.7809, 0.5328, 0.7809, 0.9048, 0.7809, 0.9048, 0.7809, 0.5328, 0.782, 0.5328, 0.782, 0.9057, 0.9316, 0.9036, 0.9317, 0.5073, 0.9345, 0.5073, 0.9345, 0.9053, 0.9935, 0.9876, 0.9965, 0.9876, 0.9964, 0.996, 0.9935, 0.996, 0.7015, 0.8066, 0.7015, 0.8096, 0.3818, 0.8095, 0.3818, 0.8066, 0.9935, 0.9295, 0.9965, 0.9295, 0.9965, 0.9876, 0.9935, 0.9876, 0.9317, 0.9665, 0.9317, 0.9581, 0.9345, 0.9601, 0.9345, 0.9685, 0.7809, 0.9644, 0.7809, 0.956, 0.782, 0.957, 0.782, 0.9654, 0.7755, 0.9641, 0.7755, 0.9558, 0.7809, 0.956, 0.7809, 0.9644, 0.9431, 0.9743, 0.9431, 0.966, 0.9511, 0.9738, 0.9512, 0.9822, 0.8647, 0.02725, 0.8622, 0.02701, 0.8623, 0.02566, 0.8648, 0.02613, 0.9345, 0.9685, 0.9345, 0.9601, 0.9431, 0.966, 0.9431, 0.9743, 0.782, 0.9654, 0.782, 0.957, 0.7974, 0.9709, 0.7974, 0.9793, 0.8648, 0.02613, 0.8623, 0.02566, 0.863, 0.02028, 0.871, 0.02003, 0.9614, 0.9936, 0.9621, 0.9852, 0.9641, 0.9875, 0.9637, 0.9959, 0.7974, 0.9793, 0.7974, 0.9709, 0.8117, 0.9836, 0.8117, 0.9919, 0.8645, 0.03063, 0.8621, 0.03055, 0.8622, 0.02701, 0.8647, 0.02725, 0.7738, 0.964, 0.7738, 0.9557, 0.7755, 0.9558, 0.7755, 0.9641, 0.7578, 0.8066, 0.7578, 0.8095, 0.7508, 0.8096, 0.7508, 0.8066, 0.6959, 0.9167, 0.6879, 0.9167, 0.6739, 0.9015, 0.6818, 0.9015, 0.6006, 0.1294, 0.5993, 0.1294, 0.5993, 0.0841, 0.6007, 0.08398, 0.6808, 0.9003, 0.6728, 0.9003, 0.6724, 0.895, 0.6803, 0.895, 0.5993, 0.1294, 0.5958, 0.1294, 0.5958, 0.0842, 0.5993, 0.0841, 0.6903, 0.7621, 0.6835, 0.754, 0.7302, 0.7541, 0.738, 0.7621, 0.7102, 0.9294, 0.7022, 0.9294, 0.6879, 0.9167, 0.6959, 0.9167, 0.6818, 0.9015, 0.6739, 0.9015, 0.6728, 0.9003, 0.6808, 0.9003, 0.6067, 0.07589, 0.6064, 0.08349, 0.6007, 0.08398, 0.6001, 0.08153, 0.7319, 0.7458, 0.7239, 0.7458, 0.7219, 0.743, 0.7298, 0.743, 0.7381, 0.7541, 0.7302, 0.7541, 0.7239, 0.7458, 0.7319, 0.7458, 0.6803, 0.895, 0.6724, 0.895, 0.6722, 0.8932, 0.6802, 0.8932, 0.7557, 0.774, 0.7488, 0.7749, 0.738, 0.7621, 0.746, 0.7622, 0.7576, 0.7767, 0.7577, 0.7801, 0.7508, 0.7803, 0.7507, 0.7772, 0.964, 0.9295, 0.9672, 0.9295, 0.9672, 0.9875, 0.9641, 0.9875, 0.7015, 0.7771, 0.7014, 0.7803, 0.3818, 0.7802, 0.3818, 0.7771, 0.9641, 0.9875, 0.9672, 0.9875, 0.967, 0.996, 0.9637, 0.9959, 0.7576, 0.7767, 0.7507, 0.7772, 0.7488, 0.7749, 0.7557, 0.774, 0.9512, 0.9822, 0.9511, 0.9738, 0.9621, 0.9852, 0.9614, 0.9936, 0.9511, 0.9174, 0.9511, 0.5073, 0.962, 0.5073, 0.962, 0.9274, 0.7015, 0.7771, 0.3818, 0.7771, 0.3818, 0.7747, 0.6997, 0.7748, 0.7507, 0.7772, 0.7015, 0.7771, 0.6997, 0.7748, 0.7488, 0.7749, 0.7507, 0.7772, 0.7508, 0.7803, 0.7014, 0.7803, 0.7015, 0.7771, 0.3818, 0.7622, 0.3818, 0.7542, 0.6835, 0.754, 0.6903, 0.7621, 0.5993, 0.3936, 0.5957, 0.3936, 0.5958, 0.1294, 0.5993, 0.1294, 0.6006, 0.3936, 0.5993, 0.3936, 0.5993, 0.1294, 0.6006, 0.1294, 0.7508, 0.8066, 0.7508, 0.8096, 0.7015, 0.8096, 0.7015, 0.8066, 0.6879, 0.9167, 0.6443, 0.9167, 0.6321, 0.9015, 0.6739, 0.9015, 0.6728, 0.9003, 0.6312, 0.9003, 0.6308, 0.895, 0.6724, 0.895, 0.7022, 0.9294, 0.6567, 0.9294, 0.6443, 0.9167, 0.6879, 0.9167, 0.6739, 0.9015, 0.6321, 0.9015, 0.6312, 0.9003, 0.6728, 0.9003, 0.6064, 0.08349, 0.6064, 0.1248, 0.6006, 0.1294, 0.6007, 0.08398, 0.7239, 0.7458, 0.6781, 0.7458, 0.6763, 0.7429, 0.7219, 0.743, 0.7302, 0.7541, 0.6835, 0.754, 0.6781, 0.7458, 0.7239, 0.7458, 0.6724, 0.895, 0.6308, 0.895, 0.6307, 0.8932, 0.6722, 0.8932, 0.7488, 0.7749, 0.6997, 0.7748, 0.6903, 0.7621, 0.738, 0.7621, 0.9511, 0.9738, 0.9511, 0.9174, 0.962, 0.9274, 0.9621, 0.9852, 0.964, 0.5073, 0.9672, 0.5073, 0.9672, 0.9295, 0.964, 0.9295, 0.9935, 0.5073, 0.9965, 0.5073, 0.9965, 0.9295, 0.9935, 0.9295, 0.9317, 0.9581, 0.9316, 0.9036, 0.9345, 0.9053, 0.9345, 0.9601, 0.7809, 0.956, 0.7809, 0.9048, 0.782, 0.9057, 0.782, 0.957, 0.7755, 0.9558, 0.7755, 0.9046, 0.7809, 0.9048, 0.7809, 0.956, 0.9431, 0.966, 0.9431, 0.9105, 0.9511, 0.9174, 0.9511, 0.9738, 0.8622, 0.02701, 0.8069, 0.027, 0.8069, 0.02569, 0.8623, 0.02566, 0.9345, 0.9601, 0.9345, 0.9053, 0.9431, 0.9105, 0.9431, 0.966, 0.782, 0.957, 0.782, 0.9057, 0.7974, 0.9179, 0.7974, 0.9709, 0.8623, 0.02566, 0.8069, 0.02569, 0.8119, 0.02031, 0.863, 0.02028, 0.9621, 0.9852, 0.962, 0.9274, 0.964, 0.9295, 0.9641, 0.9875, 0.7974, 0.9709, 0.7974, 0.9179, 0.8117, 0.929, 0.8117, 0.9836, 0.8621, 0.03055, 0.8069, 0.03057, 0.8069, 0.027, 0.8622, 0.02701, 0.7738, 0.9557, 0.7738, 0.9045, 0.7755, 0.9046, 0.7755, 0.9558, 0.01367, 0.3864, 0.05645, 0.3864, 0.05645, 0.6439, 0.01367, 0.6851, 0.01934, 0.7335, 0.06212, 0.6922, 0.06997, 0.6922, 0.05464, 0.7334, 0.01367, 0.6851, 0.05645, 0.6439, 0.05645, 0.6854, 0.01367, 0.7266, 0.05464, 0.7334, 0.06997, 0.6922, 0.28, 0.6921, 0.28, 0.7333, 0.01445, 0.7326, 0.05645, 0.6922, 0.06212, 0.6922, 0.01934, 0.7335, 0.01367, 0.7266, 0.05645, 0.6854, 0.05645, 0.6922, 0.01445, 0.7326, 0.01064, 0.7295, 0.01367, 0.7266, 0.01445, 0.7326, 0.01141, 0.7355, 0.01141, 0.7355, 0.01445, 0.7326, 0.01934, 0.7335, 0.01631, 0.7364, 0.05161, 0.7364, 0.05464, 0.7334, 0.28, 0.7333, 0.28, 0.7362, 0.01064, 0.688, 0.01367, 0.6851, 0.01367, 0.7266, 0.01064, 0.7295, 0.01631, 0.7364, 0.01934, 0.7335, 0.05464, 0.7334, 0.05161, 0.7364, 0.01064, 0.3864, 0.01367, 0.3864, 0.01367, 0.6851, 0.01064, 0.688, 0.9672, 0.5073, 0.9935, 0.5073, 0.9935, 0.9295, 0.9672, 0.9295, 0.7508, 0.7803, 0.7508, 0.8066, 0.7015, 0.8066, 0.7014, 0.7803, 0.7577, 0.7801, 0.7578, 0.8066, 0.7508, 0.8066, 0.7508, 0.7803, 0.9672, 0.9295, 0.9935, 0.9295, 0.9935, 0.9876, 0.9672, 0.9875, 0.7014, 0.7803, 0.7015, 0.8066, 0.3818, 0.8066, 0.3818, 0.7802, 0.9672, 0.9875, 0.9935, 0.9876, 0.9935, 0.996, 0.967, 0.996, 0.07168, 0.6439, 0.28, 0.6439, 0.28, 0.6854, 0.07168, 0.6854, 0.06399, 0.6439, 0.07168, 0.6439, 0.07168, 0.6854, 0.06399, 0.6854, 0.05645, 0.6439, 0.06399, 0.6439, 0.06399, 0.6854, 0.05645, 0.6854, 0.06399, 0.6854, 0.06212, 0.6922, 0.05645, 0.6922, 0.05645, 0.6854, 0.07168, 0.6854, 0.06997, 0.6922, 0.06212, 0.6922, 0.06399, 0.6854, 0.28, 0.6854, 0.28, 0.6921, 0.06997, 0.6922, 0.07168, 0.6854, 0.06399, 0.6439, 0.06399, 0.3864, 0.07168, 0.3864, 0.07168, 0.6439, 0.07168, 0.6439, 0.07168, 0.3864, 0.28, 0.3864, 0.28, 0.6439, 0.05645, 0.6439, 0.05645, 0.3864, 0.06399, 0.3864, 0.06399, 0.6439, 0.6997, 0.8531, 0.3818, 0.8531, 0.3818, 0.8405, 0.6903, 0.8404, 0.6277, 0.9441, 0.359, 0.9441, 0.359, 0.9423, 0.6276, 0.9423, 0.6835, 0.8324, 0.3818, 0.8325, 0.3818, 0.8242, 0.6781, 0.8241, 0.6781, 0.8241, 0.3818, 0.8242, 0.3818, 0.8214, 0.6763, 0.8212, 0.5851, 0.1248, 0.5851, 0.3936, 0.5794, 0.3936, 0.5794, 0.1294, 0.629, 0.9506, 0.359, 0.9506, 0.359, 0.9495, 0.6281, 0.9495, 0.6536, 0.9785, 0.359, 0.9785, 0.359, 0.9658, 0.6412, 0.9658, 0.738, 0.8405, 0.7302, 0.8324, 0.7381, 0.8324, 0.746, 0.8405, 0.578, 0.0841, 0.5745, 0.0842, 0.5744, 0.08181, 0.5778, 0.08168, 0.6281, 0.9495, 0.359, 0.9495, 0.359, 0.9441, 0.6277, 0.9441, 0.5794, 0.08398, 0.578, 0.0841, 0.5778, 0.08168, 0.5788, 0.08152, 0.6412, 0.9658, 0.359, 0.9658, 0.359, 0.9506, 0.629, 0.9506, 0.8191, 0.9045, 0.819, 0.5328, 0.8208, 0.5328, 0.8208, 0.9046, 0.803, 0.01317, 0.4362, 0.01321, 0.4362, 0.009619, 0.803, 0.009597, 0.8427, 0.9179, 0.8427, 0.5328, 0.857, 0.5328, 0.857, 0.9291, 0.8932, 0.9274, 0.8932, 0.5073, 0.8952, 0.5073, 0.8952, 0.9295, 0.803, 0.008292, 0.4362, 0.008294, 0.4362, 0.002896, 0.808, 0.002915, 0.8273, 0.9057, 0.8273, 0.5328, 0.8427, 0.5328, 0.8427, 0.9179, 0.8657, 0.9053, 0.8657, 0.5073, 0.8743, 0.5073, 0.8743, 0.9104, 0.803, 0.009597, 0.4362, 0.009619, 0.4362, 0.008294, 0.803, 0.008292, 0.8743, 0.9104, 0.8743, 0.5073, 0.8823, 0.5073, 0.8823, 0.9173, 0.8208, 0.9046, 0.8208, 0.5328, 0.8262, 0.5328, 0.8262, 0.9048, 0.8262, 0.9048, 0.8262, 0.5328, 0.8273, 0.5328, 0.8273, 0.9057, 0.8628, 0.9035, 0.8629, 0.5073, 0.8657, 0.5073, 0.8657, 0.9053, 0.9247, 0.9876, 0.9277, 0.9876, 0.9276, 0.996, 0.9247, 0.996, 0.7015, 0.8849, 0.7015, 0.8879, 0.3818, 0.8879, 0.3818, 0.8849, 0.9247, 0.9295, 0.9277, 0.9295, 0.9277, 0.9876, 0.9247, 0.9876, 0.8629, 0.9664, 0.8629, 0.9581, 0.8657, 0.9601, 0.8657, 0.9684, 0.8262, 0.9644, 0.8262, 0.9561, 0.8273, 0.9571, 0.8273, 0.9654, 0.8208, 0.9641, 0.8208, 0.9558, 0.8262, 0.9561, 0.8262, 0.9644, 0.8743, 0.9743, 0.8743, 0.966, 0.8823, 0.9738, 0.8824, 0.9822, 0.8607, 0.00984, 0.8583, 0.009608, 0.8584, 0.008253, 0.8608, 0.008726, 0.8657, 0.9684, 0.8657, 0.9601, 0.8743, 0.966, 0.8743, 0.9743, 0.8273, 0.9654, 0.8273, 0.9571, 0.8427, 0.971, 0.8427, 0.9793, 0.8608, 0.008726, 0.8584, 0.008253, 0.859, 0.002881, 0.867, 0.002626, 0.8926, 0.9936, 0.8933, 0.9852, 0.8953, 0.9874, 0.8949, 0.9959, 0.8427, 0.9793, 0.8427, 0.971, 0.857, 0.9836, 0.857, 0.9919, 0.8606, 0.01322, 0.8582, 0.01314, 0.8583, 0.009608, 0.8607, 0.00984, 0.819, 0.964, 0.819, 0.9557, 0.8208, 0.9558, 0.8208, 0.9641, 0.7578, 0.8849, 0.7578, 0.8879, 0.7508, 0.8879, 0.7508, 0.8849, 0.6928, 0.9658, 0.6848, 0.9658, 0.6708, 0.9506, 0.6787, 0.9506, 0.5794, 0.1294, 0.5781, 0.1294, 0.578, 0.0841, 0.5794, 0.08398, 0.6777, 0.9495, 0.6697, 0.9495, 0.6693, 0.9441, 0.6772, 0.9441, 0.5781, 0.1294, 0.5745, 0.1294, 0.5745, 0.0842, 0.578, 0.0841, 0.6903, 0.8404, 0.6835, 0.8324, 0.7302, 0.8324, 0.738, 0.8405, 0.7071, 0.9785, 0.6991, 0.9785, 0.6848, 0.9658, 0.6928, 0.9658, 0.6787, 0.9506, 0.6708, 0.9506, 0.6697, 0.9495, 0.6777, 0.9495, 0.5854, 0.07589, 0.5851, 0.08349, 0.5794, 0.08398, 0.5788, 0.08152, 0.7319, 0.8241, 0.7239, 0.8241, 0.7219, 0.8213, 0.7298, 0.8213, 0.7381, 0.8324, 0.7302, 0.8324, 0.7239, 0.8241, 0.7319, 0.8241, 0.6772, 0.9441, 0.6693, 0.9441, 0.6691, 0.9423, 0.6771, 0.9423, 0.7557, 0.8523, 0.7488, 0.8532, 0.738, 0.8405, 0.746, 0.8405, 0.7576, 0.855, 0.7577, 0.8584, 0.7508, 0.8586, 0.7507, 0.8555, 0.8952, 0.9295, 0.8984, 0.9295, 0.8984, 0.9875, 0.8953, 0.9874, 0.7015, 0.8554, 0.7014, 0.8586, 0.3818, 0.8586, 0.3818, 0.8554, 0.8953, 0.9874, 0.8984, 0.9875, 0.8982, 0.9959, 0.8949, 0.9959, 0.7576, 0.855, 0.7507, 0.8555, 0.7488, 0.8532, 0.7557, 0.8523, 0.8824, 0.9822, 0.8823, 0.9738, 0.8933, 0.9852, 0.8926, 0.9936, 0.8823, 0.9173, 0.8823, 0.5073, 0.8932, 0.5073, 0.8932, 0.9274, 0.7015, 0.8554, 0.3818, 0.8554, 0.3818, 0.8531, 0.6997, 0.8531, 0.7507, 0.8555, 0.7015, 0.8554, 0.6997, 0.8531, 0.7488, 0.8532, 0.7507, 0.8555, 0.7508, 0.8586, 0.7014, 0.8586, 0.7015, 0.8554, 0.3818, 0.8405, 0.3818, 0.8325, 0.6835, 0.8324, 0.6903, 0.8404, 0.578, 0.3936, 0.5744, 0.3936, 0.5745, 0.1294, 0.5781, 0.1294, 0.5794, 0.3936, 0.578, 0.3936, 0.5781, 0.1294, 0.5794, 0.1294, 0.7508, 0.8849, 0.7508, 0.8879, 0.7015, 0.8879, 0.7015, 0.8849, 0.6848, 0.9658, 0.6412, 0.9658, 0.629, 0.9506, 0.6708, 0.9506, 0.6697, 0.9495, 0.6281, 0.9495, 0.6277, 0.9441, 0.6693, 0.9441, 0.6991, 0.9785, 0.6536, 0.9785, 0.6412, 0.9658, 0.6848, 0.9658, 0.6708, 0.9506, 0.629, 0.9506, 0.6281, 0.9495, 0.6697, 0.9495, 0.5851, 0.08349, 0.5851, 0.1248, 0.5794, 0.1294, 0.5794, 0.08398, 0.7239, 0.8241, 0.6781, 0.8241, 0.6763, 0.8212, 0.7219, 0.8213, 0.7302, 0.8324, 0.6835, 0.8324, 0.6781, 0.8241, 0.7239, 0.8241, 0.6693, 0.9441, 0.6277, 0.9441, 0.6276, 0.9423, 0.6691, 0.9423, 0.7488, 0.8532, 0.6997, 0.8531, 0.6903, 0.8404, 0.738, 0.8405, 0.8823, 0.9738, 0.8823, 0.9173, 0.8932, 0.9274, 0.8933, 0.9852, 0.8952, 0.5073, 0.8984, 0.5073, 0.8984, 0.9295, 0.8952, 0.9295, 0.9247, 0.5073, 0.9277, 0.5073, 0.9277, 0.9295, 0.9247, 0.9295, 0.8629, 0.9581, 0.8628, 0.9035, 0.8657, 0.9053, 0.8657, 0.9601, 0.8262, 0.9561, 0.8262, 0.9048, 0.8273, 0.9057, 0.8273, 0.9571, 0.8208, 0.9558, 0.8208, 0.9046, 0.8262, 0.9048, 0.8262, 0.9561, 0.8743, 0.966, 0.8743, 0.9104, 0.8823, 0.9173, 0.8823, 0.9738, 0.8583, 0.009608, 0.803, 0.009597, 0.803, 0.008292, 0.8584, 0.008253, 0.8657, 0.9601, 0.8657, 0.9053, 0.8743, 0.9104, 0.8743, 0.966, 0.8273, 0.9571, 0.8273, 0.9057, 0.8427, 0.9179, 0.8427, 0.971, 0.8584, 0.008253, 0.803, 0.008292, 0.808, 0.002915, 0.859, 0.002881, 0.8933, 0.9852, 0.8932, 0.9274, 0.8952, 0.9295, 0.8953, 0.9874, 0.8427, 0.971, 0.8427, 0.9179, 0.857, 0.9291, 0.857, 0.9836, 0.8582, 0.01314, 0.803, 0.01317, 0.803, 0.009597, 0.8583, 0.009608, 0.819, 0.9557, 0.8191, 0.9045, 0.8208, 0.9046, 0.8208, 0.9558, 0.5463, 0.3864, 0.5035, 0.3864, 0.5035, 0.129, 0.5463, 0.08775, 0.5406, 0.03939, 0.4979, 0.08061, 0.49, 0.08061, 0.5053, 0.03941, 0.5463, 0.08775, 0.5035, 0.129, 0.5035, 0.08746, 0.5463, 0.04624, 0.5053, 0.03941, 0.49, 0.08061, 0.28, 0.08078, 0.28, 0.03955, 0.5455, 0.04026, 0.5035, 0.08061, 0.4979, 0.08061, 0.5406, 0.03939, 0.5463, 0.04624, 0.5035, 0.08746, 0.5035, 0.08061, 0.5455, 0.04026, 0.5493, 0.04332, 0.5463, 0.04624, 0.5455, 0.04026, 0.5486, 0.03734, 0.5486, 0.03734, 0.5455, 0.04026, 0.5406, 0.03939, 0.5437, 0.03646, 0.5084, 0.03649, 0.5053, 0.03941, 0.28, 0.03955, 0.28, 0.03663, 0.5493, 0.08483, 0.5463, 0.08775, 0.5463, 0.04624, 0.5493, 0.04332, 0.5437, 0.03646, 0.5406, 0.03939, 0.5053, 0.03941, 0.5084, 0.03649, 0.5493, 0.3864, 0.5463, 0.3864, 0.5463, 0.08775, 0.5493, 0.08483, 0.8984, 0.5073, 0.9247, 0.5073, 0.9247, 0.9295, 0.8984, 0.9295, 0.7508, 0.8586, 0.7508, 0.8849, 0.7015, 0.8849, 0.7014, 0.8586, 0.7577, 0.8584, 0.7578, 0.8849, 0.7508, 0.8849, 0.7508, 0.8586, 0.8984, 0.9295, 0.9247, 0.9295, 0.9247, 0.9876, 0.8984, 0.9875, 0.7014, 0.8586, 0.7015, 0.8849, 0.3818, 0.8849, 0.3818, 0.8586, 0.8984, 0.9875, 0.9247, 0.9876, 0.9247, 0.996, 0.8982, 0.9959, 0.4883, 0.129, 0.28, 0.129, 0.28, 0.08746, 0.4883, 0.08746, 0.496, 0.129, 0.4883, 0.129, 0.4883, 0.08746, 0.496, 0.08746, 0.5035, 0.129, 0.496, 0.129, 0.496, 0.08746, 0.5035, 0.08746, 0.496, 0.08746, 0.4979, 0.08061, 0.5035, 0.08061, 0.5035, 0.08746, 0.4883, 0.08746, 0.49, 0.08061, 0.4979, 0.08061, 0.496, 0.08746, 0.28, 0.08746, 0.28, 0.08078, 0.49, 0.08061, 0.4883, 0.08746, 0.496, 0.129, 0.496, 0.3864, 0.4883, 0.3864, 0.4883, 0.129, 0.4883, 0.129, 0.4883, 0.3864, 0.28, 0.3864, 0.28, 0.129, 0.5035, 0.129, 0.5035, 0.3864, 0.496, 0.3864, 0.496, 0.129, 0.0638, 0.7748, 0.07324, 0.7621, 0.3818, 0.7622, 0.3818, 0.7747, 0.09341, 0.895, 0.09355, 0.8932, 0.3621, 0.8932, 0.3621, 0.895, 0.08001, 0.754, 0.08542, 0.7458, 0.3818, 0.7459, 0.3818, 0.7542, 0.08542, 0.7458, 0.08719, 0.7429, 0.3818, 0.7431, 0.3818, 0.7459, 0.6064, 0.6624, 0.6006, 0.6578, 0.6006, 0.3936, 0.6064, 0.3936, 0.09212, 0.9015, 0.09301, 0.9003, 0.3621, 0.9003, 0.3621, 0.9015, 0.06756, 0.9294, 0.07994, 0.9167, 0.3621, 0.9167, 0.3621, 0.9294, 0.02553, 0.7621, 0.01753, 0.7622, 0.02539, 0.7541, 0.03335, 0.7541, 0.5993, 0.7031, 0.5991, 0.7055, 0.5957, 0.7054, 0.5958, 0.703, 0.09301, 0.9003, 0.09341, 0.895, 0.3621, 0.895, 0.3621, 0.9003, 0.6007, 0.7032, 0.6001, 0.7057, 0.5991, 0.7055, 0.5993, 0.7031, 0.07994, 0.9167, 0.09212, 0.9015, 0.3621, 0.9015, 0.3621, 0.9167, 0.819, 0.1611, 0.8208, 0.161, 0.8208, 0.5328, 0.819, 0.5328, 0.06934, 0.01317, 0.06934, 0.009597, 0.4362, 0.009619, 0.4362, 0.01321, 0.8427, 0.1477, 0.857, 0.1365, 0.857, 0.5328, 0.8427, 0.5328, 0.8932, 0.08725, 0.8952, 0.0852, 0.8952, 0.5073, 0.8932, 0.5073, 0.06934, 0.008293, 0.06433, 0.002915, 0.4362, 0.002896, 0.4362, 0.008294, 0.8273, 0.1599, 0.8427, 0.1477, 0.8427, 0.5328, 0.8273, 0.5328, 0.8657, 0.1094, 0.8743, 0.1042, 0.8743, 0.5073, 0.8657, 0.5073, 0.06934, 0.009597, 0.06934, 0.008293, 0.4362, 0.008294, 0.4362, 0.009619, 0.8743, 0.1042, 0.8823, 0.09732, 0.8823, 0.5073, 0.8743, 0.5073, 0.8208, 0.161, 0.8262, 0.1608, 0.8262, 0.5328, 0.8208, 0.5328, 0.8262, 0.1608, 0.8273, 0.1599, 0.8273, 0.5328, 0.8262, 0.5328, 0.8629, 0.1111, 0.8657, 0.1094, 0.8657, 0.5073, 0.8629, 0.5073, 0.9247, 0.02712, 0.9247, 0.01865, 0.9276, 0.01864, 0.9277, 0.02711, 0.06206, 0.8066, 0.3818, 0.8066, 0.3818, 0.8095, 0.06206, 0.8096, 0.9247, 0.08519, 0.9247, 0.02712, 0.9277, 0.02711, 0.9277, 0.08519, 0.8629, 0.04823, 0.8657, 0.04623, 0.8657, 0.05456, 0.8629, 0.05655, 0.8262, 0.1012, 0.8273, 0.1002, 0.8273, 0.1085, 0.8262, 0.1095, 0.8208, 0.1015, 0.8262, 0.1012, 0.8262, 0.1095, 0.8208, 0.1098, 0.8743, 0.04037, 0.8824, 0.03248, 0.8823, 0.04087, 0.8743, 0.04871, 0.01164, 0.00984, 0.01151, 0.008726, 0.01397, 0.008253, 0.01407, 0.009608, 0.8657, 0.04623, 0.8743, 0.04037, 0.8743, 0.04871, 0.8657, 0.05456, 0.8273, 0.1002, 0.8427, 0.08632, 0.8427, 0.09465, 0.8273, 0.1085, 0.01151, 0.008726, 0.00534, 0.002627, 0.01335, 0.002881, 0.01397, 0.008253, 0.8926, 0.02105, 0.8949, 0.01882, 0.8953, 0.02723, 0.8933, 0.02949, 0.8427, 0.08632, 0.857, 0.07368, 0.857, 0.082, 0.8427, 0.09465, 0.01176, 0.01322, 0.01164, 0.00984, 0.01407, 0.009608, 0.01415, 0.01314, 0.819, 0.1016, 0.8208, 0.1015, 0.8208, 0.1098, 0.819, 0.1099, 0.005688, 0.8066, 0.01269, 0.8066, 0.01268, 0.8096, 0.00568, 0.8095, 0.02839, 0.9167, 0.04245, 0.9015, 0.0504, 0.9015, 0.03633, 0.9167, 0.6006, 0.6578, 0.6007, 0.7032, 0.5993, 0.7031, 0.5993, 0.6578, 0.04347, 0.9003, 0.04394, 0.895, 0.05188, 0.895, 0.05142, 0.9003, 0.5993, 0.6578, 0.5993, 0.7031, 0.5958, 0.703, 0.5958, 0.6578, 0.07324, 0.7621, 0.02553, 0.7621, 0.03335, 0.7541, 0.08001, 0.754, 0.0141, 0.9294, 0.02839, 0.9167, 0.03633, 0.9167, 0.02204, 0.9294, 0.04245, 0.9015, 0.04347, 0.9003, 0.05142, 0.9003, 0.0504, 0.9015, 0.6067, 0.7113, 0.6001, 0.7057, 0.6007, 0.7032, 0.6064, 0.7037, 0.03165, 0.7458, 0.03369, 0.7429, 0.04164, 0.7429, 0.0396, 0.7458, 0.02539, 0.7541, 0.03165, 0.7458, 0.0396, 0.7458, 0.03335, 0.7541, 0.04394, 0.895, 0.0441, 0.8932, 0.05204, 0.8932, 0.05188, 0.895, 0.00778, 0.774, 0.01753, 0.7622, 0.02553, 0.7621, 0.01473, 0.7749, 0.005929, 0.7767, 0.01283, 0.7772, 0.01276, 0.7803, 0.005784, 0.7801, 0.8952, 0.0852, 0.8953, 0.02723, 0.8984, 0.02718, 0.8984, 0.0852, 0.06206, 0.7771, 0.3818, 0.7771, 0.3818, 0.7802, 0.06207, 0.7803, 0.8953, 0.02723, 0.8949, 0.01882, 0.8982, 0.01873, 0.8984, 0.02718, 0.005929, 0.7767, 0.00778, 0.774, 0.01473, 0.7749, 0.01283, 0.7772, 0.8824, 0.03248, 0.8926, 0.02105, 0.8933, 0.02949, 0.8823, 0.04087, 0.8823, 0.09732, 0.8932, 0.08725, 0.8932, 0.5073, 0.8823, 0.5073, 0.06206, 0.7771, 0.0638, 0.7748, 0.3818, 0.7747, 0.3818, 0.7771, 0.01283, 0.7772, 0.01473, 0.7749, 0.0638, 0.7748, 0.06206, 0.7771, 0.01283, 0.7772, 0.06206, 0.7771, 0.06207, 0.7803, 0.01276, 0.7803, 0.3818, 0.7622, 0.07324, 0.7621, 0.08001, 0.754, 0.3818, 0.7542, 0.5993, 0.3936, 0.5993, 0.6578, 0.5958, 0.6578, 0.5957, 0.3936, 0.6006, 0.3936, 0.6006, 0.6578, 0.5993, 0.6578, 0.5993, 0.3936, 0.01269, 0.8066, 0.06206, 0.8066, 0.06206, 0.8096, 0.01268, 0.8096, 0.03633, 0.9167, 0.0504, 0.9015, 0.09212, 0.9015, 0.07994, 0.9167, 0.05142, 0.9003, 0.05188, 0.895, 0.09341, 0.895, 0.09301, 0.9003, 0.02204, 0.9294, 0.03633, 0.9167, 0.07994, 0.9167, 0.06756, 0.9294, 0.0504, 0.9015, 0.05142, 0.9003, 0.09301, 0.9003, 0.09212, 0.9015, 0.6064, 0.7037, 0.6007, 0.7032, 0.6006, 0.6578, 0.6064, 0.6624, 0.0396, 0.7458, 0.04164, 0.7429, 0.08719, 0.7429, 0.08542, 0.7458, 0.03335, 0.7541, 0.0396, 0.7458, 0.08542, 0.7458, 0.08001, 0.754, 0.05188, 0.895, 0.05204, 0.8932, 0.09355, 0.8932, 0.09341, 0.895, 0.01473, 0.7749, 0.02553, 0.7621, 0.07324, 0.7621, 0.0638, 0.7748, 0.8823, 0.04087, 0.8933, 0.02949, 0.8932, 0.08725, 0.8823, 0.09732, 0.8952, 0.5073, 0.8952, 0.0852, 0.8984, 0.0852, 0.8984, 0.5073, 0.9247, 0.5073, 0.9247, 0.08519, 0.9277, 0.08519, 0.9277, 0.5073, 0.8629, 0.05655, 0.8657, 0.05456, 0.8657, 0.1094, 0.8629, 0.1111, 0.8262, 0.1095, 0.8273, 0.1085, 0.8273, 0.1599, 0.8262, 0.1608, 0.8208, 0.1098, 0.8262, 0.1095, 0.8262, 0.1608, 0.8208, 0.161, 0.8743, 0.04871, 0.8823, 0.04087, 0.8823, 0.09732, 0.8743, 0.1042, 0.01407, 0.009608, 0.01397, 0.008253, 0.06934, 0.008293, 0.06934, 0.009597, 0.8657, 0.05456, 0.8743, 0.04871, 0.8743, 0.1042, 0.8657, 0.1094, 0.8273, 0.1085, 0.8427, 0.09465, 0.8427, 0.1477, 0.8273, 0.1599, 0.01397, 0.008253, 0.01335, 0.002881, 0.06433, 0.002915, 0.06934, 0.008293, 0.8933, 0.02949, 0.8953, 0.02723, 0.8952, 0.0852, 0.8932, 0.08725, 0.8427, 0.09465, 0.857, 0.082, 0.857, 0.1365, 0.8427, 0.1477, 0.01415, 0.01314, 0.01407, 0.009608, 0.06934, 0.009597, 0.06934, 0.01317, 0.819, 0.1099, 0.8208, 0.1098, 0.8208, 0.161, 0.819, 0.1611, 0.5463, 0.3864, 0.5463, 0.6851, 0.5035, 0.6439, 0.5035, 0.3864, 0.5406, 0.7335, 0.5053, 0.7334, 0.49, 0.6922, 0.4979, 0.6922, 0.5463, 0.6851, 0.5463, 0.7266, 0.5035, 0.6854, 0.5035, 0.6439, 0.5053, 0.7334, 0.28, 0.7333, 0.28, 0.6921, 0.49, 0.6922, 0.5455, 0.7326, 0.5406, 0.7335, 0.4979, 0.6922, 0.5035, 0.6922, 0.5463, 0.7266, 0.5455, 0.7326, 0.5035, 0.6922, 0.5035, 0.6854, 0.5493, 0.7295, 0.5486, 0.7355, 0.5455, 0.7326, 0.5463, 0.7266, 0.5486, 0.7355, 0.5437, 0.7364, 0.5406, 0.7335, 0.5455, 0.7326, 0.5084, 0.7364, 0.28, 0.7362, 0.28, 0.7333, 0.5053, 0.7334, 0.5493, 0.688, 0.5493, 0.7295, 0.5463, 0.7266, 0.5463, 0.6851, 0.5437, 0.7364, 0.5084, 0.7364, 0.5053, 0.7334, 0.5406, 0.7335, 0.5493, 0.3864, 0.5493, 0.688, 0.5463, 0.6851, 0.5463, 0.3864, 0.8984, 0.5073, 0.8984, 0.0852, 0.9247, 0.08519, 0.9247, 0.5073, 0.01276, 0.7803, 0.06207, 0.7803, 0.06206, 0.8066, 0.01269, 0.8066, 0.005784, 0.7801, 0.01276, 0.7803, 0.01269, 0.8066, 0.005688, 0.8066, 0.8984, 0.0852, 0.8984, 0.02718, 0.9247, 0.02712, 0.9247, 0.08519, 0.06207, 0.7803, 0.3818, 0.7802, 0.3818, 0.8066, 0.06206, 0.8066, 0.8984, 0.02718, 0.8982, 0.01873, 0.9247, 0.01865, 0.9247, 0.02712, 0.4883, 0.6439, 0.4883, 0.6854, 0.28, 0.6854, 0.28, 0.6439, 0.496, 0.6439, 0.496, 0.6854, 0.4883, 0.6854, 0.4883, 0.6439, 0.5035, 0.6439, 0.5035, 0.6854, 0.496, 0.6854, 0.496, 0.6439, 0.496, 0.6854, 0.5035, 0.6854, 0.5035, 0.6922, 0.4979, 0.6922, 0.4883, 0.6854, 0.496, 0.6854, 0.4979, 0.6922, 0.49, 0.6922, 0.28, 0.6854, 0.4883, 0.6854, 0.49, 0.6922, 0.28, 0.6921, 0.496, 0.6439, 0.4883, 0.6439, 0.4883, 0.3864, 0.496, 0.3864, 0.4883, 0.6439, 0.28, 0.6439, 0.28, 0.3864, 0.4883, 0.3864, 0.5035, 0.6439, 0.496, 0.6439, 0.496, 0.3864, 0.5035, 0.3864])
me_plane_004.materials.append(mat_fancy_picture_frame_01)
me_plane_004.use_remesh_fix_poles = True
me_plane_004.use_remesh_preserve_attributes = False
me_plane_004.use_mirror_vertex_groups = False
me_plane_004.update()
me_plane_005 = bpy.data.meshes.new('Plane.005')
me_plane_005.from_pydata([(0.2693, -0.006579, 0.1991), (-0.2701, -0.006579, 0.1991), (0.2693, -0.006579, -0.2011), (-0.2701, -0.006579, -0.2011)], [], [(0, 1, 3, 2)])
_uv = me_plane_005.uv_layers.new(name='UVMap')
_uv.uv.foreach_set('vector', [0.9686, 0.8747, 0.03225, 0.8747, 0.03225, 0.1798, 0.9686, 0.1798])
me_plane_005.materials.append(mat_fancy_picture_frame_01_canvas)
me_plane_005.use_remesh_fix_poles = True
me_plane_005.use_remesh_preserve_attributes = False
me_plane_005.use_mirror_vertex_groups = False
me_plane_005.update()

# ---- objects
ob_fancy_picture_frame_01 = bpy.data.objects.new('fancy_picture_frame_01', me_plane_004)
ob_fancy_picture_frame_01_canvas = bpy.data.objects.new('fancy_picture_frame_01_canvas', me_plane_005)

# ---- transforms, parenting, visibility, modifiers, constraints
ob_fancy_picture_frame_01.location = (0.0, 0.0, 0.0)
ob_fancy_picture_frame_01.lineart.crease_threshold = 0.0
_m = ob_fancy_picture_frame_01.modifiers.new('WeightedNormal', 'WEIGHTED_NORMAL')
_m = ob_fancy_picture_frame_01.modifiers.new('Triangulate', 'TRIANGULATE')
_m.keep_custom_normals = True
ob_fancy_picture_frame_01_canvas.location = (0.0, 0.0, 0.0)
ob_fancy_picture_frame_01_canvas.lineart.crease_threshold = 0.0
_m = ob_fancy_picture_frame_01_canvas.modifiers.new('Triangulate', 'TRIANGULATE')

# ---- collection membership
col_fancy_picture_frame_01.objects.link(ob_fancy_picture_frame_01)
col_fancy_picture_frame_01.objects.link(ob_fancy_picture_frame_01_canvas)

# ---- scene / render settings (as saved in the file)
scene.frame_start = 1; scene.frame_end = 250; scene.frame_set(1)
scene.render.engine = 'CYCLES'
scene.render.resolution_x = 1537
scene.render.resolution_y = 1421
scene.render.resolution_percentage = 150
scene.render.use_border = True
scene.cycles.samples = 128
scene.cycles.sampling_pattern = 'TABULATED_SOBOL'
scene.cycles.use_adaptive_sampling = False
scene.cycles.use_light_tree = False
scene.view_settings.look = 'Medium High Contrast'
scene.view_settings.view_transform = 'Filmic'
bpy.context.view_layer.update()

# ---- added for rendering (the .blend has no active camera and no usable light): camera, sun
cam_auto = bpy.data.cameras.new('AutoCamera')
cam_auto.lens = 50.0
cam_auto.sensor_width = 36.0
cam_auto.clip_end = 1000.0
ob_auto_camera = bpy.data.objects.new('AutoCamera', cam_auto)
scene.collection.objects.link(ob_auto_camera)
ob_auto_camera.location = (0.704301, -0.857057, 0.563441)
ob_auto_camera.rotation_euler = (1.09748, -7.21219e-08, 0.694738)
scene.camera = ob_auto_camera
light_auto_sun = bpy.data.lights.new('AutoSun', 'SUN')
light_auto_sun.energy = 3.0
light_auto_sun.angle = 0.0523599
ob_auto_sun = bpy.data.objects.new('AutoSun', light_auto_sun)
scene.collection.objects.link(ob_auto_sun)
ob_auto_sun.rotation_euler = (0.872665, 0.174533, 0.523599)
bpy.context.view_layer.update()
